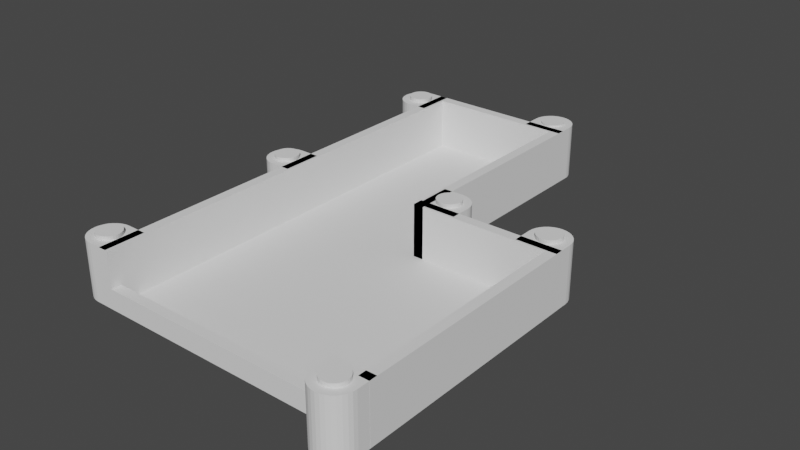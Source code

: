 # Source: RHS_Body.blend  (saved by Blender 3.5.10; exported with 4.5.12 LTS)
import bpy
from mathutils import Matrix  # noqa: F401  (used for matrix-valued properties, if any)

bpy.ops.wm.read_factory_settings(use_empty=True)
scene = bpy.context.scene
scene.name = 'Scene'

# ---- collections
col_collection = bpy.data.collections.new('Collection'); scene.collection.children.link(col_collection)

# ---- world
world_world = bpy.data.worlds.new('World'); scene.world = world_world
world_world.use_nodes = True; world_world.node_tree.nodes.clear()
_N = world_world.node_tree.nodes; _L = world_world.node_tree.links
n0 = _N.new('ShaderNodeOutputWorld'); n0.name = 'World Output'; n0.location = (300, 300)
n1 = _N.new('ShaderNodeBackground'); n1.name = 'Background'; n1.location = (10, 300)
n1.inputs[0].default_value = (0.05088, 0.05088, 0.05088, 1.0)
_L.new(n1.outputs[0], n0.inputs[0])
n0.is_active_output = True
world_world.color = (0.05088, 0.05088, 0.05088)
world_world.use_sun_shadow = False
world_world.sun_shadow_jitter_overblur = 0.0

# ---- meshes
me_plane = bpy.data.meshes.new('Plane')
me_plane.from_pydata([(-0.85, -0.9, 0.0), (2.55, -0.9, 0.0), (-0.85, 4.5, 0.0), (2.55, 4.5, 0.0), (-0.85, -0.9, 0.1), (2.55, -0.9, 0.1), (-0.85, 4.5, 0.1), (2.55, 4.5, 0.1), (2.55, 9.9, 0.0), (-0.85, 9.9, 0.0), (2.55, 9.9, 0.1), (-0.85, 9.9, 0.1), (5.95, -0.9, 0.0), (5.95, 4.5, 0.0), (5.95, -0.9, 0.1), (5.95, 4.5, 0.1), (2.8, 4.5, 0.1), (2.8, 4.5, 0.0), (2.8, 9.9, 0.1), (2.8, 9.9, 0.0), (6.2, -0.9, 0.0), (6.2, 4.5, 0.0), (6.2, -0.9, 0.1), (6.2, 4.5, 0.1), (2.55, 4.75, 0.1), (2.55, 4.75, 0.0), (5.95, 4.75, 0.1), (5.95, 4.75, 0.0), (6.2, 4.75, 0.1), (6.2, 4.75, 0.0), (-0.85, -1.15, 0.0), (2.55, -1.15, 0.0), (-0.85, -1.15, 0.1), (2.55, -1.15, 0.1), (5.95, -1.15, 0.0), (5.95, -1.15, 0.1), (6.2, -1.15, 0.0), (6.2, -1.15, 0.1), (-1.1, 4.5, 0.0), (-1.1, -0.9, 0.0), (-1.1, 4.5, 0.1), (-1.1, -0.9, 0.1), (-1.1, 9.9, 0.1), (-1.1, 9.9, 0.0), (-1.1, -1.15, 0.0), (-1.1, -1.15, 0.1), (-0.85, 10.15, 0.1), (-1.1, 10.15, 0.1), (2.55, 10.15, 0.0), (-0.85, 10.15, 0.0), (2.55, 10.15, 0.1), (2.8, 10.15, 0.1), (2.8, 10.15, 0.0), (-1.1, 10.15, 0.0), (-0.85, 4.5, 1.4), (-0.85, -0.9, 1.4), (-1.1, 4.5, 1.4), (-0.85, 9.9, 1.4), (-1.1, 9.9, 1.4), (6.2, -1.15, 1.4), (6.2, -0.9, 1.4), (2.55, 9.9, 1.4), (-1.1, 10.15, 1.4), (-0.85, 10.15, 1.4), (2.55, 4.5, 1.4), (5.95, -0.9, 1.4), (5.95, 4.5, 1.4), (5.95, -1.15, 1.4), (2.8, 9.9, 1.4), (2.8, 4.5, 1.4), (6.2, 4.5, 1.4), (2.55, 4.75, 1.4), (5.95, 4.75, 1.4), (6.2, 4.75, 1.4), (-0.85, -1.15, 1.4), (-1.1, -0.9, 1.4), (-1.1, -1.15, 1.4), (2.55, 10.15, 1.4), (2.8, 10.15, 1.4), (-0.85, -0.9, 0.5), (2.55, -0.9, 0.5), (5.95, -0.9, 0.5), (5.95, -1.15, 0.5), (-0.85, -1.15, 0.5), (2.55, -1.15, 0.5)], [], [(0, 2, 3, 1), (4, 5, 7, 6), (18, 19, 52, 51), (3, 8, 19, 17), (35, 14, 81, 82), (23, 21, 29, 28), (9, 43, 53, 49), (30, 32, 45, 44), (6, 7, 10, 11), (3, 2, 9, 8), (12, 13, 21, 20), (7, 5, 14, 15), (1, 3, 13, 12), (1, 12, 34, 31), (16, 17, 19, 18), (7, 3, 17, 16), (40, 41, 75, 56), (15, 14, 65, 66), (20, 21, 23, 22), (51, 50, 77, 78), (41, 45, 76, 75), (21, 13, 27, 29), (25, 24, 26, 27), (27, 26, 28, 29), (13, 3, 25, 27), (35, 37, 59, 67), (3, 7, 24, 25), (11, 10, 61, 57), (30, 31, 33, 32), (33, 31, 34, 35), (35, 34, 36, 37), (0, 1, 31, 30), (12, 20, 36, 34), (28, 26, 72, 73), (20, 22, 37, 36), (5, 4, 79, 80), (38, 39, 41, 40), (38, 40, 42, 43), (41, 39, 44, 45), (9, 2, 38, 43), (0, 30, 44, 39), (18, 51, 78, 68), (7, 16, 69, 64), (2, 0, 39, 38), (46, 49, 53, 47), (48, 49, 46, 50), (48, 50, 51, 52), (8, 9, 49, 48), (43, 42, 47, 53), (19, 8, 48, 52), (4, 6, 54, 55), (37, 22, 60, 59), (61, 64, 69, 68), (58, 57, 63, 62), (60, 65, 67, 59), (66, 65, 60, 70), (66, 70, 73, 72), (64, 66, 72, 71), (54, 57, 58, 56), (55, 54, 56, 75), (74, 55, 75, 76), (61, 68, 78, 77), (57, 61, 77, 63), (46, 47, 62, 63), (47, 42, 58, 62), (22, 23, 70, 60), (23, 28, 73, 70), (45, 32, 74, 76), (14, 35, 67, 65), (50, 46, 63, 77), (32, 4, 55, 74), (16, 18, 68, 69), (26, 24, 71, 72), (7, 15, 66, 64), (10, 7, 64, 61), (42, 40, 56, 58), (24, 7, 64, 71), (6, 11, 57, 54), (80, 79, 83, 84), (81, 80, 84, 82), (33, 35, 82, 84), (14, 5, 80, 81), (4, 32, 83, 79), (32, 33, 84, 83)])
_uv = me_plane.uv_layers.new(name='UVMap')
_uv.uv.foreach_set('vector', [0.0, 0.0, 0.0, 1.0, 1.0, 1.0, 1.0, 0.0, 0.0, 0.0, 1.0, 0.0, 1.0, 1.0, 0.0, 1.0, 1.0, 1.0, 1.0, 1.0, 1.0, 1.0, 1.0, 1.0, 1.0, 1.0, 1.0, 1.0, 1.0, 1.0, 1.0, 1.0, 1.0, 0.0, 1.0, 0.0, 1.0, 0.0, 1.0, 0.0, 1.0, 1.0, 1.0, 1.0, 1.0, 1.0, 1.0, 1.0, 0.0, 1.0, 0.0, 1.0, 0.0, 1.0, 0.0, 1.0, 0.0, 0.0, 0.0, 0.0, 0.0, 0.0, 0.0, 0.0, 0.0, 1.0, 1.0, 1.0, 1.0, 1.0, 0.0, 1.0, 1.0, 1.0, 0.0, 1.0, 0.0, 1.0, 1.0, 1.0, 1.0, 0.0, 1.0, 1.0, 1.0, 1.0, 1.0, 0.0, 1.0, 1.0, 1.0, 0.0, 1.0, 0.0, 1.0, 1.0, 1.0, 0.0, 1.0, 1.0, 1.0, 1.0, 1.0, 0.0, 1.0, 0.0, 1.0, 0.0, 1.0, 0.0, 1.0, 0.0, 1.0, 1.0, 1.0, 1.0, 1.0, 1.0, 1.0, 1.0, 1.0, 1.0, 1.0, 1.0, 1.0, 1.0, 1.0, 1.0, 0.0, 1.0, 0.0, 0.0, 0.0, 0.0, 0.0, 1.0, 1.0, 1.0, 1.0, 0.0, 1.0, 0.0, 1.0, 1.0, 1.0, 0.0, 1.0, 1.0, 1.0, 1.0, 1.0, 0.0, 1.0, 1.0, 1.0, 1.0, 1.0, 1.0, 1.0, 1.0, 0.0, 0.0, 0.0, 0.0, 0.0, 0.0, 0.0, 0.0, 1.0, 1.0, 1.0, 1.0, 1.0, 1.0, 1.0, 1.0, 1.0, 1.0, 1.0, 1.0, 1.0, 1.0, 1.0, 1.0, 1.0, 1.0, 1.0, 1.0, 1.0, 1.0, 1.0, 1.0, 1.0, 1.0, 1.0, 1.0, 1.0, 1.0, 1.0, 1.0, 1.0, 0.0, 1.0, 0.0, 1.0, 0.0, 1.0, 0.0, 1.0, 1.0, 1.0, 1.0, 1.0, 1.0, 1.0, 1.0, 0.0, 1.0, 1.0, 1.0, 1.0, 1.0, 0.0, 1.0, 0.0, 0.0, 1.0, 0.0, 1.0, 0.0, 0.0, 0.0, 1.0, 0.0, 1.0, 0.0, 1.0, 0.0, 1.0, 0.0, 1.0, 0.0, 1.0, 0.0, 1.0, 0.0, 1.0, 0.0, 0.0, 0.0, 1.0, 0.0, 1.0, 0.0, 0.0, 0.0, 1.0, 0.0, 1.0, 0.0, 1.0, 0.0, 1.0, 0.0, 1.0, 1.0, 1.0, 1.0, 1.0, 1.0, 1.0, 1.0, 1.0, 0.0, 1.0, 0.0, 1.0, 0.0, 1.0, 0.0, 1.0, 0.0, 0.0, 0.0, 0.0, 0.0, 1.0, 0.0, 0.0, 1.0, 0.0, 0.0, 0.0, 0.0, 0.0, 1.0, 0.0, 1.0, 0.0, 1.0, 0.0, 1.0, 0.0, 1.0, 0.0, 0.0, 0.0, 0.0, 0.0, 0.0, 0.0, 0.0, 0.0, 1.0, 0.0, 1.0, 0.0, 1.0, 0.0, 1.0, 0.0, 0.0, 0.0, 0.0, 0.0, 0.0, 0.0, 0.0, 1.0, 1.0, 1.0, 1.0, 1.0, 1.0, 1.0, 1.0, 1.0, 1.0, 1.0, 1.0, 1.0, 1.0, 1.0, 1.0, 0.0, 1.0, 0.0, 0.0, 0.0, 0.0, 0.0, 1.0, 0.0, 1.0, 0.0, 1.0, 0.0, 1.0, 0.0, 1.0, 1.0, 1.0, 0.0, 1.0, 0.0, 1.0, 1.0, 1.0, 1.0, 1.0, 1.0, 1.0, 1.0, 1.0, 1.0, 1.0, 1.0, 1.0, 0.0, 1.0, 0.0, 1.0, 1.0, 1.0, 0.0, 1.0, 0.0, 1.0, 0.0, 1.0, 0.0, 1.0, 1.0, 1.0, 1.0, 1.0, 1.0, 1.0, 1.0, 1.0, 0.0, 0.0, 0.0, 1.0, 0.0, 1.0, 0.0, 0.0, 1.0, 0.0, 1.0, 0.0, 1.0, 0.0, 1.0, 0.0, 1.0, 1.0, 1.0, 1.0, 1.0, 1.0, 1.0, 1.0, 0.0, 1.0, 0.0, 1.0, 0.0, 1.0, 0.0, 1.0, 1.0, 0.0, 1.0, 0.0, 1.0, 0.0, 1.0, 0.0, 1.0, 1.0, 1.0, 0.0, 1.0, 0.0, 1.0, 1.0, 1.0, 1.0, 1.0, 1.0, 1.0, 1.0, 1.0, 1.0, 1.0, 1.0, 1.0, 1.0, 1.0, 1.0, 1.0, 1.0, 0.0, 1.0, 0.0, 1.0, 0.0, 1.0, 0.0, 1.0, 0.0, 0.0, 0.0, 1.0, 0.0, 1.0, 0.0, 0.0, 0.0, 0.0, 0.0, 0.0, 0.0, 0.0, 0.0, 0.0, 1.0, 1.0, 1.0, 1.0, 1.0, 1.0, 1.0, 1.0, 0.0, 1.0, 1.0, 1.0, 1.0, 1.0, 0.0, 1.0, 0.0, 1.0, 0.0, 1.0, 0.0, 1.0, 0.0, 1.0, 0.0, 1.0, 0.0, 1.0, 0.0, 1.0, 0.0, 1.0, 1.0, 0.0, 1.0, 1.0, 1.0, 1.0, 1.0, 0.0, 1.0, 1.0, 1.0, 1.0, 1.0, 1.0, 1.0, 1.0, 0.0, 0.0, 0.0, 0.0, 0.0, 0.0, 0.0, 0.0, 1.0, 0.0, 1.0, 0.0, 1.0, 0.0, 1.0, 0.0, 1.0, 1.0, 0.0, 1.0, 0.0, 1.0, 1.0, 1.0, 0.0, 0.0, 0.0, 0.0, 0.0, 0.0, 0.0, 0.0, 1.0, 1.0, 1.0, 1.0, 1.0, 1.0, 1.0, 1.0, 1.0, 1.0, 1.0, 1.0, 1.0, 1.0, 1.0, 1.0, 1.0, 1.0, 1.0, 1.0, 1.0, 1.0, 1.0, 1.0, 1.0, 1.0, 1.0, 1.0, 1.0, 1.0, 1.0, 1.0, 0.0, 1.0, 0.0, 1.0, 0.0, 1.0, 0.0, 1.0, 1.0, 1.0, 1.0, 1.0, 1.0, 1.0, 1.0, 1.0, 0.0, 1.0, 0.0, 1.0, 0.0, 1.0, 0.0, 1.0, 1.0, 0.0, 0.0, 0.0, 0.0, 0.0, 1.0, 0.0, 1.0, 0.0, 1.0, 0.0, 1.0, 0.0, 1.0, 0.0, 1.0, 0.0, 1.0, 0.0, 1.0, 0.0, 1.0, 0.0, 1.0, 0.0, 1.0, 0.0, 1.0, 0.0, 1.0, 0.0, 0.0, 0.0, 0.0, 0.0, 0.0, 0.0, 0.0, 0.0, 0.0, 0.0, 1.0, 0.0, 1.0, 0.0, 0.0, 0.0])
me_plane.update()
me_cylinder_003 = bpy.data.meshes.new('Cylinder.003')
me_cylinder_003.from_pydata([(4.323e-11, 0.5, 0.0), (4.323e-11, 0.5, 1.4), (0.09896, 0.5, 0.0), (0.09896, 0.5, 1.4), (0.1941, 0.5, 0.0), (0.1941, 0.5, 1.4), (0.2818, 0.5, 0.0), (0.2818, 0.5, 1.4), (0.3587, 0.5, 0.0), (0.3587, 0.5, 1.4), (0.4218, 0.5, 0.0), (0.4218, 0.5, 1.4), (0.4686, 0.5, 0.0), (0.4686, 0.5, 1.4), (0.4975, 0.5, 0.0), (0.4975, 0.5, 1.4), (0.5, 0.0, 0.0), (0.5, 0.0, 1.4), (0.4904, -0.09755, 0.0), (0.4904, -0.09755, 1.4), (0.4619, -0.1913, 0.0), (0.4619, -0.1913, 1.4), (0.4157, -0.2778, 0.0), (0.4157, -0.2778, 1.4), (0.3536, -0.3536, 0.0), (0.3536, -0.3536, 1.4), (0.2778, -0.4157, 0.0), (0.2778, -0.4157, 1.4), (0.1913, -0.4619, 0.0), (0.1913, -0.4619, 1.4), (0.09755, -0.4904, 0.0), (0.09755, -0.4904, 1.4), (0.0, -0.5, 0.0), (0.0, -0.5, 1.4), (-0.09755, -0.4904, 0.0), (-0.09755, -0.4904, 1.4), (-0.1913, -0.4619, 0.0), (-0.1913, -0.4619, 1.4), (-0.2778, -0.4157, 0.0), (-0.2778, -0.4157, 1.4), (-0.3536, -0.3536, 0.0), (-0.3536, -0.3536, 1.4), (-0.4157, -0.2778, 0.0), (-0.4157, -0.2778, 1.4), (-0.4619, -0.1913, 0.0), (-0.4619, -0.1913, 1.4), (-0.4904, -0.09755, 0.0), (-0.4904, -0.09755, 1.4), (-0.5, 0.0, 0.0), (-0.5, 0.0, 1.4), (-0.4975, 0.5, 0.0), (-0.4975, 0.5, 1.4), (-0.4686, 0.5, 0.0), (-0.4686, 0.5, 1.4), (-0.4218, 0.5, 0.0), (-0.4218, 0.5, 1.4), (-0.3587, 0.5, 0.0), (-0.3587, 0.5, 1.4), (-0.2818, 0.5, 0.0), (-0.2818, 0.5, 1.4), (-0.1941, 0.5, 0.0), (-0.1941, 0.5, 1.4), (-0.09896, 0.5, 0.0), (-0.09896, 0.5, 1.4)], [], [(0, 1, 3, 2), (2, 3, 5, 4), (4, 5, 7, 6), (6, 7, 9, 8), (8, 9, 11, 10), (10, 11, 13, 12), (12, 13, 15, 14), (14, 15, 17, 16), (16, 17, 19, 18), (18, 19, 21, 20), (20, 21, 23, 22), (22, 23, 25, 24), (24, 25, 27, 26), (26, 27, 29, 28), (28, 29, 31, 30), (30, 31, 33, 32), (32, 33, 35, 34), (34, 35, 37, 36), (36, 37, 39, 38), (38, 39, 41, 40), (40, 41, 43, 42), (42, 43, 45, 44), (44, 45, 47, 46), (46, 47, 49, 48), (48, 49, 51, 50), (50, 51, 53, 52), (52, 53, 55, 54), (54, 55, 57, 56), (56, 57, 59, 58), (58, 59, 61, 60), (3, 1, 63, 61, 59, 57, 55, 53, 51, 49, 47, 45, 43, 41, 39, 37, 35, 33, 31, 29, 27, 25, 23, 21, 19, 17, 15, 13, 11, 9, 7, 5), (60, 61, 63, 62), (62, 63, 1, 0), (0, 2, 4, 6, 8, 10, 12, 14, 16, 18, 20, 22, 24, 26, 28, 30, 32, 34, 36, 38, 40, 42, 44, 46, 48, 50, 52, 54, 56, 58, 60, 62)])
_uv = me_cylinder_003.uv_layers.new(name='UVMap')
_uv.uv.foreach_set('vector', [1.0, 0.5, 1.0, 1.0, 0.9688, 1.0, 0.9688, 0.5, 0.9688, 0.5, 0.9688, 1.0, 0.9375, 1.0, 0.9375, 0.5, 0.9375, 0.5, 0.9375, 1.0, 0.9062, 1.0, 0.9062, 0.5, 0.9062, 0.5, 0.9062, 1.0, 0.875, 1.0, 0.875, 0.5, 0.875, 0.5, 0.875, 1.0, 0.8438, 1.0, 0.8438, 0.5, 0.8438, 0.5, 0.8438, 1.0, 0.8125, 1.0, 0.8125, 0.5, 0.8125, 0.5, 0.8125, 1.0, 0.7812, 1.0, 0.7812, 0.5, 0.7812, 0.5, 0.7812, 1.0, 0.75, 1.0, 0.75, 0.5, 0.75, 0.5, 0.75, 1.0, 0.7188, 1.0, 0.7188, 0.5, 0.7188, 0.5, 0.7188, 1.0, 0.6875, 1.0, 0.6875, 0.5, 0.6875, 0.5, 0.6875, 1.0, 0.6562, 1.0, 0.6562, 0.5, 0.6562, 0.5, 0.6562, 1.0, 0.625, 1.0, 0.625, 0.5, 0.625, 0.5, 0.625, 1.0, 0.5938, 1.0, 0.5938, 0.5, 0.5938, 0.5, 0.5938, 1.0, 0.5625, 1.0, 0.5625, 0.5, 0.5625, 0.5, 0.5625, 1.0, 0.5312, 1.0, 0.5312, 0.5, 0.5312, 0.5, 0.5312, 1.0, 0.5, 1.0, 0.5, 0.5, 0.5, 0.5, 0.5, 1.0, 0.4688, 1.0, 0.4688, 0.5, 0.4688, 0.5, 0.4688, 1.0, 0.4375, 1.0, 0.4375, 0.5, 0.4375, 0.5, 0.4375, 1.0, 0.4062, 1.0, 0.4062, 0.5, 0.4062, 0.5, 0.4062, 1.0, 0.375, 1.0, 0.375, 0.5, 0.375, 0.5, 0.375, 1.0, 0.3438, 1.0, 0.3438, 0.5, 0.3438, 0.5, 0.3438, 1.0, 0.3125, 1.0, 0.3125, 0.5, 0.3125, 0.5, 0.3125, 1.0, 0.2812, 1.0, 0.2812, 0.5, 0.2812, 0.5, 0.2812, 1.0, 0.25, 1.0, 0.25, 0.5, 0.25, 0.5, 0.25, 1.0, 0.2188, 1.0, 0.2188, 0.5, 0.2188, 0.5, 0.2188, 1.0, 0.1875, 1.0, 0.1875, 0.5, 0.1875, 0.5, 0.1875, 1.0, 0.1562, 1.0, 0.1562, 0.5, 0.1562, 0.5, 0.1562, 1.0, 0.125, 1.0, 0.125, 0.5, 0.125, 0.5, 0.125, 1.0, 0.09375, 1.0, 0.09375, 0.5, 0.09375, 0.5, 0.09375, 1.0, 0.0625, 1.0, 0.0625, 0.5, 0.2968, 0.4854, 0.25, 0.49, 0.2032, 0.4854, 0.1582, 0.4717, 0.1167, 0.4496, 0.08029, 0.4197, 0.05045, 0.3833, 0.02827, 0.3418, 0.01461, 0.2968, 0.01, 0.25, 0.01461, 0.2032, 0.02827, 0.1582, 0.05045, 0.1167, 0.08029, 0.08029, 0.1167, 0.05045, 0.1582, 0.02827, 0.2032, 0.01461, 0.25, 0.01, 0.2968, 0.01461, 0.3418, 0.02827, 0.3833, 0.05045, 0.4197, 0.08029, 0.4496, 0.1167, 0.4717, 0.1582, 0.4854, 0.2032, 0.49, 0.25, 0.4854, 0.2968, 0.4717, 0.3418, 0.4496, 0.3833, 0.4197, 0.4197, 0.3833, 0.4496, 0.3418, 0.4717, 0.0625, 0.5, 0.0625, 1.0, 0.03125, 1.0, 0.03125, 0.5, 0.03125, 0.5, 0.03125, 1.0, 0.0, 1.0, 0.0, 0.5, 0.75, 0.49, 0.7968, 0.4854, 0.8418, 0.4717, 0.8833, 0.4496, 0.9197, 0.4197, 0.9496, 0.3833, 0.9717, 0.3418, 0.9854, 0.2968, 0.99, 0.25, 0.9854, 0.2032, 0.9717, 0.1582, 0.9496, 0.1167, 0.9197, 0.08029, 0.8833, 0.05045, 0.8418, 0.02827, 0.7968, 0.01461, 0.75, 0.01, 0.7032, 0.01461, 0.6582, 0.02827, 0.6167, 0.05045, 0.5803, 0.08029, 0.5504, 0.1167, 0.5283, 0.1582, 0.5146, 0.2032, 0.51, 0.25, 0.5146, 0.2968, 0.5283, 0.3418, 0.5504, 0.3833, 0.5803, 0.4197, 0.6167, 0.4496, 0.6582, 0.4717, 0.7032, 0.4854])
me_cylinder_003.update()
me_cylinder_004 = bpy.data.meshes.new('Cylinder.004')
me_cylinder_004.from_pydata([(4.323e-11, 0.5, 0.0), (4.323e-11, 0.5, 1.4), (0.09896, 0.5, 0.0), (0.09896, 0.5, 1.4), (0.1941, 0.5, 0.0), (0.1941, 0.5, 1.4), (0.2818, 0.5, 0.0), (0.2818, 0.5, 1.4), (0.3587, 0.5, 0.0), (0.3587, 0.5, 1.4), (0.4218, 0.5, 0.0), (0.4218, 0.5, 1.4), (0.4686, 0.5, 0.0), (0.4686, 0.5, 1.4), (0.4975, 0.5, 0.0), (0.4975, 0.5, 1.4), (0.5, 0.0, 0.0), (0.5, 0.0, 1.4), (0.4904, -0.09755, 0.0), (0.4904, -0.09755, 1.4), (0.4619, -0.1913, 0.0), (0.4619, -0.1913, 1.4), (0.4157, -0.2778, 0.0), (0.4157, -0.2778, 1.4), (0.3536, -0.3536, 0.0), (0.3536, -0.3536, 1.4), (0.2778, -0.4157, 0.0), (0.2778, -0.4157, 1.4), (0.1913, -0.4619, 0.0), (0.1913, -0.4619, 1.4), (0.09755, -0.4904, 0.0), (0.09755, -0.4904, 1.4), (0.0, -0.5, 0.0), (0.0, -0.5, 1.4), (-0.09755, -0.4904, 0.0), (-0.09755, -0.4904, 1.4), (-0.1913, -0.4619, 0.0), (-0.1913, -0.4619, 1.4), (-0.2778, -0.4157, 0.0), (-0.2778, -0.4157, 1.4), (-0.3536, -0.3536, 0.0), (-0.3536, -0.3536, 1.4), (-0.4157, -0.2778, 0.0), (-0.4157, -0.2778, 1.4), (-0.4619, -0.1913, 0.0), (-0.4619, -0.1913, 1.4), (-0.4904, -0.09755, 0.0), (-0.4904, -0.09755, 1.4), (-0.5, 0.0, 0.0), (-0.5, 0.0, 1.4), (-0.4975, 0.5, 0.0), (-0.4975, 0.5, 1.4), (-0.4686, 0.5, 0.0), (-0.4686, 0.5, 1.4), (-0.4218, 0.5, 0.0), (-0.4218, 0.5, 1.4), (-0.3587, 0.5, 0.0), (-0.3587, 0.5, 1.4), (-0.2818, 0.5, 0.0), (-0.2818, 0.5, 1.4), (-0.1941, 0.5, 0.0), (-0.1941, 0.5, 1.4), (-0.09896, 0.5, 0.0), (-0.09896, 0.5, 1.4)], [], [(0, 1, 3, 2), (2, 3, 5, 4), (4, 5, 7, 6), (6, 7, 9, 8), (8, 9, 11, 10), (10, 11, 13, 12), (12, 13, 15, 14), (14, 15, 17, 16), (16, 17, 19, 18), (18, 19, 21, 20), (20, 21, 23, 22), (22, 23, 25, 24), (24, 25, 27, 26), (26, 27, 29, 28), (28, 29, 31, 30), (30, 31, 33, 32), (32, 33, 35, 34), (34, 35, 37, 36), (36, 37, 39, 38), (38, 39, 41, 40), (40, 41, 43, 42), (42, 43, 45, 44), (44, 45, 47, 46), (46, 47, 49, 48), (48, 49, 51, 50), (50, 51, 53, 52), (52, 53, 55, 54), (54, 55, 57, 56), (56, 57, 59, 58), (58, 59, 61, 60), (3, 1, 63, 61, 59, 57, 55, 53, 51, 49, 47, 45, 43, 41, 39, 37, 35, 33, 31, 29, 27, 25, 23, 21, 19, 17, 15, 13, 11, 9, 7, 5), (60, 61, 63, 62), (62, 63, 1, 0), (0, 2, 4, 6, 8, 10, 12, 14, 16, 18, 20, 22, 24, 26, 28, 30, 32, 34, 36, 38, 40, 42, 44, 46, 48, 50, 52, 54, 56, 58, 60, 62)])
_uv = me_cylinder_004.uv_layers.new(name='UVMap')
_uv.uv.foreach_set('vector', [1.0, 0.5, 1.0, 1.0, 0.9688, 1.0, 0.9688, 0.5, 0.9688, 0.5, 0.9688, 1.0, 0.9375, 1.0, 0.9375, 0.5, 0.9375, 0.5, 0.9375, 1.0, 0.9062, 1.0, 0.9062, 0.5, 0.9062, 0.5, 0.9062, 1.0, 0.875, 1.0, 0.875, 0.5, 0.875, 0.5, 0.875, 1.0, 0.8438, 1.0, 0.8438, 0.5, 0.8438, 0.5, 0.8438, 1.0, 0.8125, 1.0, 0.8125, 0.5, 0.8125, 0.5, 0.8125, 1.0, 0.7812, 1.0, 0.7812, 0.5, 0.7812, 0.5, 0.7812, 1.0, 0.75, 1.0, 0.75, 0.5, 0.75, 0.5, 0.75, 1.0, 0.7188, 1.0, 0.7188, 0.5, 0.7188, 0.5, 0.7188, 1.0, 0.6875, 1.0, 0.6875, 0.5, 0.6875, 0.5, 0.6875, 1.0, 0.6562, 1.0, 0.6562, 0.5, 0.6562, 0.5, 0.6562, 1.0, 0.625, 1.0, 0.625, 0.5, 0.625, 0.5, 0.625, 1.0, 0.5938, 1.0, 0.5938, 0.5, 0.5938, 0.5, 0.5938, 1.0, 0.5625, 1.0, 0.5625, 0.5, 0.5625, 0.5, 0.5625, 1.0, 0.5312, 1.0, 0.5312, 0.5, 0.5312, 0.5, 0.5312, 1.0, 0.5, 1.0, 0.5, 0.5, 0.5, 0.5, 0.5, 1.0, 0.4688, 1.0, 0.4688, 0.5, 0.4688, 0.5, 0.4688, 1.0, 0.4375, 1.0, 0.4375, 0.5, 0.4375, 0.5, 0.4375, 1.0, 0.4062, 1.0, 0.4062, 0.5, 0.4062, 0.5, 0.4062, 1.0, 0.375, 1.0, 0.375, 0.5, 0.375, 0.5, 0.375, 1.0, 0.3438, 1.0, 0.3438, 0.5, 0.3438, 0.5, 0.3438, 1.0, 0.3125, 1.0, 0.3125, 0.5, 0.3125, 0.5, 0.3125, 1.0, 0.2812, 1.0, 0.2812, 0.5, 0.2812, 0.5, 0.2812, 1.0, 0.25, 1.0, 0.25, 0.5, 0.25, 0.5, 0.25, 1.0, 0.2188, 1.0, 0.2188, 0.5, 0.2188, 0.5, 0.2188, 1.0, 0.1875, 1.0, 0.1875, 0.5, 0.1875, 0.5, 0.1875, 1.0, 0.1562, 1.0, 0.1562, 0.5, 0.1562, 0.5, 0.1562, 1.0, 0.125, 1.0, 0.125, 0.5, 0.125, 0.5, 0.125, 1.0, 0.09375, 1.0, 0.09375, 0.5, 0.09375, 0.5, 0.09375, 1.0, 0.0625, 1.0, 0.0625, 0.5, 0.2968, 0.4854, 0.25, 0.49, 0.2032, 0.4854, 0.1582, 0.4717, 0.1167, 0.4496, 0.08029, 0.4197, 0.05045, 0.3833, 0.02827, 0.3418, 0.01461, 0.2968, 0.01, 0.25, 0.01461, 0.2032, 0.02827, 0.1582, 0.05045, 0.1167, 0.08029, 0.08029, 0.1167, 0.05045, 0.1582, 0.02827, 0.2032, 0.01461, 0.25, 0.01, 0.2968, 0.01461, 0.3418, 0.02827, 0.3833, 0.05045, 0.4197, 0.08029, 0.4496, 0.1167, 0.4717, 0.1582, 0.4854, 0.2032, 0.49, 0.25, 0.4854, 0.2968, 0.4717, 0.3418, 0.4496, 0.3833, 0.4197, 0.4197, 0.3833, 0.4496, 0.3418, 0.4717, 0.0625, 0.5, 0.0625, 1.0, 0.03125, 1.0, 0.03125, 0.5, 0.03125, 0.5, 0.03125, 1.0, 0.0, 1.0, 0.0, 0.5, 0.75, 0.49, 0.7968, 0.4854, 0.8418, 0.4717, 0.8833, 0.4496, 0.9197, 0.4197, 0.9496, 0.3833, 0.9717, 0.3418, 0.9854, 0.2968, 0.99, 0.25, 0.9854, 0.2032, 0.9717, 0.1582, 0.9496, 0.1167, 0.9197, 0.08029, 0.8833, 0.05045, 0.8418, 0.02827, 0.7968, 0.01461, 0.75, 0.01, 0.7032, 0.01461, 0.6582, 0.02827, 0.6167, 0.05045, 0.5803, 0.08029, 0.5504, 0.1167, 0.5283, 0.1582, 0.5146, 0.2032, 0.51, 0.25, 0.5146, 0.2968, 0.5283, 0.3418, 0.5504, 0.3833, 0.5803, 0.4197, 0.6167, 0.4496, 0.6582, 0.4717, 0.7032, 0.4854])
me_cylinder_004.update()
me_cylinder_005 = bpy.data.meshes.new('Cylinder.005')
me_cylinder_005.from_pydata([(4.323e-11, 0.5, 0.0), (4.323e-11, 0.5, 1.4), (0.09896, 0.5, 0.0), (0.09896, 0.5, 1.4), (0.1941, 0.5, 0.0), (0.1941, 0.5, 1.4), (0.2818, 0.5, 0.0), (0.2818, 0.5, 1.4), (0.3587, 0.5, 0.0), (0.3587, 0.5, 1.4), (0.4218, 0.5, 0.0), (0.4218, 0.5, 1.4), (0.4686, 0.5, 0.0), (0.4686, 0.5, 1.4), (0.4975, 0.5, 0.0), (0.4975, 0.5, 1.4), (0.5, 0.0, 0.0), (0.5, 0.0, 1.4), (0.4904, -0.09755, 0.0), (0.4904, -0.09755, 1.4), (0.4619, -0.1913, 0.0), (0.4619, -0.1913, 1.4), (0.4157, -0.2778, 0.0), (0.4157, -0.2778, 1.4), (0.3536, -0.3536, 0.0), (0.3536, -0.3536, 1.4), (0.2778, -0.4157, 0.0), (0.2778, -0.4157, 1.4), (0.1913, -0.4619, 0.0), (0.1913, -0.4619, 1.4), (0.09755, -0.4904, 0.0), (0.09755, -0.4904, 1.4), (0.0, -0.5, 0.0), (0.0, -0.5, 1.4), (-0.09755, -0.4904, 0.0), (-0.09755, -0.4904, 1.4), (-0.1913, -0.4619, 0.0), (-0.1913, -0.4619, 1.4), (-0.2778, -0.4157, 0.0), (-0.2778, -0.4157, 1.4), (-0.3536, -0.3536, 0.0), (-0.3536, -0.3536, 1.4), (-0.4157, -0.2778, 0.0), (-0.4157, -0.2778, 1.4), (-0.4619, -0.1913, 0.0), (-0.4619, -0.1913, 1.4), (-0.4904, -0.09755, 0.0), (-0.4904, -0.09755, 1.4), (-0.5, 0.0, 0.0), (-0.5, 0.0, 1.4), (-0.4975, 0.5, 0.0), (-0.4975, 0.5, 1.4), (-0.4686, 0.5, 0.0), (-0.4686, 0.5, 1.4), (-0.4218, 0.5, 0.0), (-0.4218, 0.5, 1.4), (-0.3587, 0.5, 0.0), (-0.3587, 0.5, 1.4), (-0.2818, 0.5, 0.0), (-0.2818, 0.5, 1.4), (-0.1941, 0.5, 0.0), (-0.1941, 0.5, 1.4), (-0.09896, 0.5, 0.0), (-0.09896, 0.5, 1.4)], [], [(0, 1, 3, 2), (2, 3, 5, 4), (4, 5, 7, 6), (6, 7, 9, 8), (8, 9, 11, 10), (10, 11, 13, 12), (12, 13, 15, 14), (14, 15, 17, 16), (16, 17, 19, 18), (18, 19, 21, 20), (20, 21, 23, 22), (22, 23, 25, 24), (24, 25, 27, 26), (26, 27, 29, 28), (28, 29, 31, 30), (30, 31, 33, 32), (32, 33, 35, 34), (34, 35, 37, 36), (36, 37, 39, 38), (38, 39, 41, 40), (40, 41, 43, 42), (42, 43, 45, 44), (44, 45, 47, 46), (46, 47, 49, 48), (48, 49, 51, 50), (50, 51, 53, 52), (52, 53, 55, 54), (54, 55, 57, 56), (56, 57, 59, 58), (58, 59, 61, 60), (3, 1, 63, 61, 59, 57, 55, 53, 51, 49, 47, 45, 43, 41, 39, 37, 35, 33, 31, 29, 27, 25, 23, 21, 19, 17, 15, 13, 11, 9, 7, 5), (60, 61, 63, 62), (62, 63, 1, 0), (0, 2, 4, 6, 8, 10, 12, 14, 16, 18, 20, 22, 24, 26, 28, 30, 32, 34, 36, 38, 40, 42, 44, 46, 48, 50, 52, 54, 56, 58, 60, 62)])
_uv = me_cylinder_005.uv_layers.new(name='UVMap')
_uv.uv.foreach_set('vector', [1.0, 0.5, 1.0, 1.0, 0.9688, 1.0, 0.9688, 0.5, 0.9688, 0.5, 0.9688, 1.0, 0.9375, 1.0, 0.9375, 0.5, 0.9375, 0.5, 0.9375, 1.0, 0.9062, 1.0, 0.9062, 0.5, 0.9062, 0.5, 0.9062, 1.0, 0.875, 1.0, 0.875, 0.5, 0.875, 0.5, 0.875, 1.0, 0.8438, 1.0, 0.8438, 0.5, 0.8438, 0.5, 0.8438, 1.0, 0.8125, 1.0, 0.8125, 0.5, 0.8125, 0.5, 0.8125, 1.0, 0.7812, 1.0, 0.7812, 0.5, 0.7812, 0.5, 0.7812, 1.0, 0.75, 1.0, 0.75, 0.5, 0.75, 0.5, 0.75, 1.0, 0.7188, 1.0, 0.7188, 0.5, 0.7188, 0.5, 0.7188, 1.0, 0.6875, 1.0, 0.6875, 0.5, 0.6875, 0.5, 0.6875, 1.0, 0.6562, 1.0, 0.6562, 0.5, 0.6562, 0.5, 0.6562, 1.0, 0.625, 1.0, 0.625, 0.5, 0.625, 0.5, 0.625, 1.0, 0.5938, 1.0, 0.5938, 0.5, 0.5938, 0.5, 0.5938, 1.0, 0.5625, 1.0, 0.5625, 0.5, 0.5625, 0.5, 0.5625, 1.0, 0.5312, 1.0, 0.5312, 0.5, 0.5312, 0.5, 0.5312, 1.0, 0.5, 1.0, 0.5, 0.5, 0.5, 0.5, 0.5, 1.0, 0.4688, 1.0, 0.4688, 0.5, 0.4688, 0.5, 0.4688, 1.0, 0.4375, 1.0, 0.4375, 0.5, 0.4375, 0.5, 0.4375, 1.0, 0.4062, 1.0, 0.4062, 0.5, 0.4062, 0.5, 0.4062, 1.0, 0.375, 1.0, 0.375, 0.5, 0.375, 0.5, 0.375, 1.0, 0.3438, 1.0, 0.3438, 0.5, 0.3438, 0.5, 0.3438, 1.0, 0.3125, 1.0, 0.3125, 0.5, 0.3125, 0.5, 0.3125, 1.0, 0.2812, 1.0, 0.2812, 0.5, 0.2812, 0.5, 0.2812, 1.0, 0.25, 1.0, 0.25, 0.5, 0.25, 0.5, 0.25, 1.0, 0.2188, 1.0, 0.2188, 0.5, 0.2188, 0.5, 0.2188, 1.0, 0.1875, 1.0, 0.1875, 0.5, 0.1875, 0.5, 0.1875, 1.0, 0.1562, 1.0, 0.1562, 0.5, 0.1562, 0.5, 0.1562, 1.0, 0.125, 1.0, 0.125, 0.5, 0.125, 0.5, 0.125, 1.0, 0.09375, 1.0, 0.09375, 0.5, 0.09375, 0.5, 0.09375, 1.0, 0.0625, 1.0, 0.0625, 0.5, 0.2968, 0.4854, 0.25, 0.49, 0.2032, 0.4854, 0.1582, 0.4717, 0.1167, 0.4496, 0.08029, 0.4197, 0.05045, 0.3833, 0.02827, 0.3418, 0.01461, 0.2968, 0.01, 0.25, 0.01461, 0.2032, 0.02827, 0.1582, 0.05045, 0.1167, 0.08029, 0.08029, 0.1167, 0.05045, 0.1582, 0.02827, 0.2032, 0.01461, 0.25, 0.01, 0.2968, 0.01461, 0.3418, 0.02827, 0.3833, 0.05045, 0.4197, 0.08029, 0.4496, 0.1167, 0.4717, 0.1582, 0.4854, 0.2032, 0.49, 0.25, 0.4854, 0.2968, 0.4717, 0.3418, 0.4496, 0.3833, 0.4197, 0.4197, 0.3833, 0.4496, 0.3418, 0.4717, 0.0625, 0.5, 0.0625, 1.0, 0.03125, 1.0, 0.03125, 0.5, 0.03125, 0.5, 0.03125, 1.0, 0.0, 1.0, 0.0, 0.5, 0.75, 0.49, 0.7968, 0.4854, 0.8418, 0.4717, 0.8833, 0.4496, 0.9197, 0.4197, 0.9496, 0.3833, 0.9717, 0.3418, 0.9854, 0.2968, 0.99, 0.25, 0.9854, 0.2032, 0.9717, 0.1582, 0.9496, 0.1167, 0.9197, 0.08029, 0.8833, 0.05045, 0.8418, 0.02827, 0.7968, 0.01461, 0.75, 0.01, 0.7032, 0.01461, 0.6582, 0.02827, 0.6167, 0.05045, 0.5803, 0.08029, 0.5504, 0.1167, 0.5283, 0.1582, 0.5146, 0.2032, 0.51, 0.25, 0.5146, 0.2968, 0.5283, 0.3418, 0.5504, 0.3833, 0.5803, 0.4197, 0.6167, 0.4496, 0.6582, 0.4717, 0.7032, 0.4854])
me_cylinder_005.update()
me_cylinder_006 = bpy.data.meshes.new('Cylinder.006')
me_cylinder_006.from_pydata([(4.323e-11, 0.5, 0.0), (4.323e-11, 0.5, 1.4), (0.09896, 0.5, 0.0), (0.09896, 0.5, 1.4), (0.1941, 0.5, 0.0), (0.1941, 0.5, 1.4), (0.2818, 0.5, 0.0), (0.2818, 0.5, 1.4), (0.3587, 0.5, 0.0), (0.3587, 0.5, 1.4), (0.4218, 0.5, 0.0), (0.4218, 0.5, 1.4), (0.4686, 0.5, 0.0), (0.4686, 0.5, 1.4), (0.4975, 0.5, 0.0), (0.4975, 0.5, 1.4), (0.5, 0.0, 0.0), (0.5, 0.0, 1.4), (0.4904, -0.09755, 0.0), (0.4904, -0.09755, 1.4), (0.4619, -0.1913, 0.0), (0.4619, -0.1913, 1.4), (0.4157, -0.2778, 0.0), (0.4157, -0.2778, 1.4), (0.3536, -0.3536, 0.0), (0.3536, -0.3536, 1.4), (0.2778, -0.4157, 0.0), (0.2778, -0.4157, 1.4), (0.1913, -0.4619, 0.0), (0.1913, -0.4619, 1.4), (0.09755, -0.4904, 0.0), (0.09755, -0.4904, 1.4), (0.0, -0.5, 0.0), (0.0, -0.5, 1.4), (-0.09755, -0.4904, 0.0), (-0.09755, -0.4904, 1.4), (-0.1913, -0.4619, 0.0), (-0.1913, -0.4619, 1.4), (-0.2778, -0.4157, 0.0), (-0.2778, -0.4157, 1.4), (-0.3536, -0.3536, 0.0), (-0.3536, -0.3536, 1.4), (-0.4157, -0.2778, 0.0), (-0.4157, -0.2778, 1.4), (-0.4619, -0.1913, 0.0), (-0.4619, -0.1913, 1.4), (-0.4904, -0.09755, 0.0), (-0.4904, -0.09755, 1.4), (-0.5, 0.0, 0.0), (-0.5, 0.0, 1.4), (-0.4975, 0.5, 0.0), (-0.4975, 0.5, 1.4), (-0.4686, 0.5, 0.0), (-0.4686, 0.5, 1.4), (-0.4218, 0.5, 0.0), (-0.4218, 0.5, 1.4), (-0.3587, 0.5, 0.0), (-0.3587, 0.5, 1.4), (-0.2818, 0.5, 0.0), (-0.2818, 0.5, 1.4), (-0.1941, 0.5, 0.0), (-0.1941, 0.5, 1.4), (-0.09896, 0.5, 0.0), (-0.09896, 0.5, 1.4)], [], [(0, 1, 3, 2), (2, 3, 5, 4), (4, 5, 7, 6), (6, 7, 9, 8), (8, 9, 11, 10), (10, 11, 13, 12), (12, 13, 15, 14), (14, 15, 17, 16), (16, 17, 19, 18), (18, 19, 21, 20), (20, 21, 23, 22), (22, 23, 25, 24), (24, 25, 27, 26), (26, 27, 29, 28), (28, 29, 31, 30), (30, 31, 33, 32), (32, 33, 35, 34), (34, 35, 37, 36), (36, 37, 39, 38), (38, 39, 41, 40), (40, 41, 43, 42), (42, 43, 45, 44), (44, 45, 47, 46), (46, 47, 49, 48), (48, 49, 51, 50), (50, 51, 53, 52), (52, 53, 55, 54), (54, 55, 57, 56), (56, 57, 59, 58), (58, 59, 61, 60), (3, 1, 63, 61, 59, 57, 55, 53, 51, 49, 47, 45, 43, 41, 39, 37, 35, 33, 31, 29, 27, 25, 23, 21, 19, 17, 15, 13, 11, 9, 7, 5), (60, 61, 63, 62), (62, 63, 1, 0), (0, 2, 4, 6, 8, 10, 12, 14, 16, 18, 20, 22, 24, 26, 28, 30, 32, 34, 36, 38, 40, 42, 44, 46, 48, 50, 52, 54, 56, 58, 60, 62)])
_uv = me_cylinder_006.uv_layers.new(name='UVMap')
_uv.uv.foreach_set('vector', [1.0, 0.5, 1.0, 1.0, 0.9688, 1.0, 0.9688, 0.5, 0.9688, 0.5, 0.9688, 1.0, 0.9375, 1.0, 0.9375, 0.5, 0.9375, 0.5, 0.9375, 1.0, 0.9062, 1.0, 0.9062, 0.5, 0.9062, 0.5, 0.9062, 1.0, 0.875, 1.0, 0.875, 0.5, 0.875, 0.5, 0.875, 1.0, 0.8438, 1.0, 0.8438, 0.5, 0.8438, 0.5, 0.8438, 1.0, 0.8125, 1.0, 0.8125, 0.5, 0.8125, 0.5, 0.8125, 1.0, 0.7812, 1.0, 0.7812, 0.5, 0.7812, 0.5, 0.7812, 1.0, 0.75, 1.0, 0.75, 0.5, 0.75, 0.5, 0.75, 1.0, 0.7188, 1.0, 0.7188, 0.5, 0.7188, 0.5, 0.7188, 1.0, 0.6875, 1.0, 0.6875, 0.5, 0.6875, 0.5, 0.6875, 1.0, 0.6562, 1.0, 0.6562, 0.5, 0.6562, 0.5, 0.6562, 1.0, 0.625, 1.0, 0.625, 0.5, 0.625, 0.5, 0.625, 1.0, 0.5938, 1.0, 0.5938, 0.5, 0.5938, 0.5, 0.5938, 1.0, 0.5625, 1.0, 0.5625, 0.5, 0.5625, 0.5, 0.5625, 1.0, 0.5312, 1.0, 0.5312, 0.5, 0.5312, 0.5, 0.5312, 1.0, 0.5, 1.0, 0.5, 0.5, 0.5, 0.5, 0.5, 1.0, 0.4688, 1.0, 0.4688, 0.5, 0.4688, 0.5, 0.4688, 1.0, 0.4375, 1.0, 0.4375, 0.5, 0.4375, 0.5, 0.4375, 1.0, 0.4062, 1.0, 0.4062, 0.5, 0.4062, 0.5, 0.4062, 1.0, 0.375, 1.0, 0.375, 0.5, 0.375, 0.5, 0.375, 1.0, 0.3438, 1.0, 0.3438, 0.5, 0.3438, 0.5, 0.3438, 1.0, 0.3125, 1.0, 0.3125, 0.5, 0.3125, 0.5, 0.3125, 1.0, 0.2812, 1.0, 0.2812, 0.5, 0.2812, 0.5, 0.2812, 1.0, 0.25, 1.0, 0.25, 0.5, 0.25, 0.5, 0.25, 1.0, 0.2188, 1.0, 0.2188, 0.5, 0.2188, 0.5, 0.2188, 1.0, 0.1875, 1.0, 0.1875, 0.5, 0.1875, 0.5, 0.1875, 1.0, 0.1562, 1.0, 0.1562, 0.5, 0.1562, 0.5, 0.1562, 1.0, 0.125, 1.0, 0.125, 0.5, 0.125, 0.5, 0.125, 1.0, 0.09375, 1.0, 0.09375, 0.5, 0.09375, 0.5, 0.09375, 1.0, 0.0625, 1.0, 0.0625, 0.5, 0.2968, 0.4854, 0.25, 0.49, 0.2032, 0.4854, 0.1582, 0.4717, 0.1167, 0.4496, 0.08029, 0.4197, 0.05045, 0.3833, 0.02827, 0.3418, 0.01461, 0.2968, 0.01, 0.25, 0.01461, 0.2032, 0.02827, 0.1582, 0.05045, 0.1167, 0.08029, 0.08029, 0.1167, 0.05045, 0.1582, 0.02827, 0.2032, 0.01461, 0.25, 0.01, 0.2968, 0.01461, 0.3418, 0.02827, 0.3833, 0.05045, 0.4197, 0.08029, 0.4496, 0.1167, 0.4717, 0.1582, 0.4854, 0.2032, 0.49, 0.25, 0.4854, 0.2968, 0.4717, 0.3418, 0.4496, 0.3833, 0.4197, 0.4197, 0.3833, 0.4496, 0.3418, 0.4717, 0.0625, 0.5, 0.0625, 1.0, 0.03125, 1.0, 0.03125, 0.5, 0.03125, 0.5, 0.03125, 1.0, 0.0, 1.0, 0.0, 0.5, 0.75, 0.49, 0.7968, 0.4854, 0.8418, 0.4717, 0.8833, 0.4496, 0.9197, 0.4197, 0.9496, 0.3833, 0.9717, 0.3418, 0.9854, 0.2968, 0.99, 0.25, 0.9854, 0.2032, 0.9717, 0.1582, 0.9496, 0.1167, 0.9197, 0.08029, 0.8833, 0.05045, 0.8418, 0.02827, 0.7968, 0.01461, 0.75, 0.01, 0.7032, 0.01461, 0.6582, 0.02827, 0.6167, 0.05045, 0.5803, 0.08029, 0.5504, 0.1167, 0.5283, 0.1582, 0.5146, 0.2032, 0.51, 0.25, 0.5146, 0.2968, 0.5283, 0.3418, 0.5504, 0.3833, 0.5803, 0.4197, 0.6167, 0.4496, 0.6582, 0.4717, 0.7032, 0.4854])
me_cylinder_006.update()
me_cylinder_007 = bpy.data.meshes.new('Cylinder.007')
me_cylinder_007.from_pydata([(4.323e-11, 0.5, 0.0), (4.323e-11, 0.5, 1.4), (0.09896, 0.5, 0.0), (0.09896, 0.5, 1.4), (0.1941, 0.5, 0.0), (0.1941, 0.5, 1.4), (0.2818, 0.5, 0.0), (0.2818, 0.5, 1.4), (0.3587, 0.5, 0.0), (0.3587, 0.5, 1.4), (0.4218, 0.5, 0.0), (0.4218, 0.5, 1.4), (0.4686, 0.5, 0.0), (0.4686, 0.5, 1.4), (0.4975, 0.5, 0.0), (0.4975, 0.5, 1.4), (0.5, 0.0, 0.0), (0.5, 0.0, 1.4), (0.4904, -0.09755, 0.0), (0.4904, -0.09755, 1.4), (0.4619, -0.1913, 0.0), (0.4619, -0.1913, 1.4), (0.4157, -0.2778, 0.0), (0.4157, -0.2778, 1.4), (0.3536, -0.3536, 0.0), (0.3536, -0.3536, 1.4), (0.2778, -0.4157, 0.0), (0.2778, -0.4157, 1.4), (0.1913, -0.4619, 0.0), (0.1913, -0.4619, 1.4), (0.09755, -0.4904, 0.0), (0.09755, -0.4904, 1.4), (0.0, -0.5, 0.0), (0.0, -0.5, 1.4), (-0.09755, -0.4904, 0.0), (-0.09755, -0.4904, 1.4), (-0.1913, -0.4619, 0.0), (-0.1913, -0.4619, 1.4), (-0.2778, -0.4157, 0.0), (-0.2778, -0.4157, 1.4), (-0.3536, -0.3536, 0.0), (-0.3536, -0.3536, 1.4), (-0.4157, -0.2778, 0.0), (-0.4157, -0.2778, 1.4), (-0.4619, -0.1913, 0.0), (-0.4619, -0.1913, 1.4), (-0.4904, -0.09755, 0.0), (-0.4904, -0.09755, 1.4), (-0.5, 0.0, 0.0), (-0.5, 0.0, 1.4), (-0.4975, 0.5, 0.0), (-0.4975, 0.5, 1.4), (-0.4686, 0.5, 0.0), (-0.4686, 0.5, 1.4), (-0.4218, 0.5, 0.0), (-0.4218, 0.5, 1.4), (-0.3587, 0.5, 0.0), (-0.3587, 0.5, 1.4), (-0.2818, 0.5, 0.0), (-0.2818, 0.5, 1.4), (-0.1941, 0.5, 0.0), (-0.1941, 0.5, 1.4), (-0.09896, 0.5, 0.0), (-0.09896, 0.5, 1.4)], [], [(0, 1, 3, 2), (2, 3, 5, 4), (4, 5, 7, 6), (6, 7, 9, 8), (8, 9, 11, 10), (10, 11, 13, 12), (12, 13, 15, 14), (14, 15, 17, 16), (16, 17, 19, 18), (18, 19, 21, 20), (20, 21, 23, 22), (22, 23, 25, 24), (24, 25, 27, 26), (26, 27, 29, 28), (28, 29, 31, 30), (30, 31, 33, 32), (32, 33, 35, 34), (34, 35, 37, 36), (36, 37, 39, 38), (38, 39, 41, 40), (40, 41, 43, 42), (42, 43, 45, 44), (44, 45, 47, 46), (46, 47, 49, 48), (48, 49, 51, 50), (50, 51, 53, 52), (52, 53, 55, 54), (54, 55, 57, 56), (56, 57, 59, 58), (58, 59, 61, 60), (3, 1, 63, 61, 59, 57, 55, 53, 51, 49, 47, 45, 43, 41, 39, 37, 35, 33, 31, 29, 27, 25, 23, 21, 19, 17, 15, 13, 11, 9, 7, 5), (60, 61, 63, 62), (62, 63, 1, 0), (0, 2, 4, 6, 8, 10, 12, 14, 16, 18, 20, 22, 24, 26, 28, 30, 32, 34, 36, 38, 40, 42, 44, 46, 48, 50, 52, 54, 56, 58, 60, 62)])
_uv = me_cylinder_007.uv_layers.new(name='UVMap')
_uv.uv.foreach_set('vector', [1.0, 0.5, 1.0, 1.0, 0.9688, 1.0, 0.9688, 0.5, 0.9688, 0.5, 0.9688, 1.0, 0.9375, 1.0, 0.9375, 0.5, 0.9375, 0.5, 0.9375, 1.0, 0.9062, 1.0, 0.9062, 0.5, 0.9062, 0.5, 0.9062, 1.0, 0.875, 1.0, 0.875, 0.5, 0.875, 0.5, 0.875, 1.0, 0.8438, 1.0, 0.8438, 0.5, 0.8438, 0.5, 0.8438, 1.0, 0.8125, 1.0, 0.8125, 0.5, 0.8125, 0.5, 0.8125, 1.0, 0.7812, 1.0, 0.7812, 0.5, 0.7812, 0.5, 0.7812, 1.0, 0.75, 1.0, 0.75, 0.5, 0.75, 0.5, 0.75, 1.0, 0.7188, 1.0, 0.7188, 0.5, 0.7188, 0.5, 0.7188, 1.0, 0.6875, 1.0, 0.6875, 0.5, 0.6875, 0.5, 0.6875, 1.0, 0.6562, 1.0, 0.6562, 0.5, 0.6562, 0.5, 0.6562, 1.0, 0.625, 1.0, 0.625, 0.5, 0.625, 0.5, 0.625, 1.0, 0.5938, 1.0, 0.5938, 0.5, 0.5938, 0.5, 0.5938, 1.0, 0.5625, 1.0, 0.5625, 0.5, 0.5625, 0.5, 0.5625, 1.0, 0.5312, 1.0, 0.5312, 0.5, 0.5312, 0.5, 0.5312, 1.0, 0.5, 1.0, 0.5, 0.5, 0.5, 0.5, 0.5, 1.0, 0.4688, 1.0, 0.4688, 0.5, 0.4688, 0.5, 0.4688, 1.0, 0.4375, 1.0, 0.4375, 0.5, 0.4375, 0.5, 0.4375, 1.0, 0.4062, 1.0, 0.4062, 0.5, 0.4062, 0.5, 0.4062, 1.0, 0.375, 1.0, 0.375, 0.5, 0.375, 0.5, 0.375, 1.0, 0.3438, 1.0, 0.3438, 0.5, 0.3438, 0.5, 0.3438, 1.0, 0.3125, 1.0, 0.3125, 0.5, 0.3125, 0.5, 0.3125, 1.0, 0.2812, 1.0, 0.2812, 0.5, 0.2812, 0.5, 0.2812, 1.0, 0.25, 1.0, 0.25, 0.5, 0.25, 0.5, 0.25, 1.0, 0.2188, 1.0, 0.2188, 0.5, 0.2188, 0.5, 0.2188, 1.0, 0.1875, 1.0, 0.1875, 0.5, 0.1875, 0.5, 0.1875, 1.0, 0.1562, 1.0, 0.1562, 0.5, 0.1562, 0.5, 0.1562, 1.0, 0.125, 1.0, 0.125, 0.5, 0.125, 0.5, 0.125, 1.0, 0.09375, 1.0, 0.09375, 0.5, 0.09375, 0.5, 0.09375, 1.0, 0.0625, 1.0, 0.0625, 0.5, 0.2968, 0.4854, 0.25, 0.49, 0.2032, 0.4854, 0.1582, 0.4717, 0.1167, 0.4496, 0.08029, 0.4197, 0.05045, 0.3833, 0.02827, 0.3418, 0.01461, 0.2968, 0.01, 0.25, 0.01461, 0.2032, 0.02827, 0.1582, 0.05045, 0.1167, 0.08029, 0.08029, 0.1167, 0.05045, 0.1582, 0.02827, 0.2032, 0.01461, 0.25, 0.01, 0.2968, 0.01461, 0.3418, 0.02827, 0.3833, 0.05045, 0.4197, 0.08029, 0.4496, 0.1167, 0.4717, 0.1582, 0.4854, 0.2032, 0.49, 0.25, 0.4854, 0.2968, 0.4717, 0.3418, 0.4496, 0.3833, 0.4197, 0.4197, 0.3833, 0.4496, 0.3418, 0.4717, 0.0625, 0.5, 0.0625, 1.0, 0.03125, 1.0, 0.03125, 0.5, 0.03125, 0.5, 0.03125, 1.0, 0.0, 1.0, 0.0, 0.5, 0.75, 0.49, 0.7968, 0.4854, 0.8418, 0.4717, 0.8833, 0.4496, 0.9197, 0.4197, 0.9496, 0.3833, 0.9717, 0.3418, 0.9854, 0.2968, 0.99, 0.25, 0.9854, 0.2032, 0.9717, 0.1582, 0.9496, 0.1167, 0.9197, 0.08029, 0.8833, 0.05045, 0.8418, 0.02827, 0.7968, 0.01461, 0.75, 0.01, 0.7032, 0.01461, 0.6582, 0.02827, 0.6167, 0.05045, 0.5803, 0.08029, 0.5504, 0.1167, 0.5283, 0.1582, 0.5146, 0.2032, 0.51, 0.25, 0.5146, 0.2968, 0.5283, 0.3418, 0.5504, 0.3833, 0.5803, 0.4197, 0.6167, 0.4496, 0.6582, 0.4717, 0.7032, 0.4854])
me_cylinder_007.update()
me_cylinder_008 = bpy.data.meshes.new('Cylinder.008')
me_cylinder_008.from_pydata([(4.323e-11, 0.5, 0.0), (4.323e-11, 0.5, 1.4), (0.09896, 0.5, 0.0), (0.09896, 0.5, 1.4), (0.1941, 0.5, 0.0), (0.1941, 0.5, 1.4), (0.2818, 0.5, 0.0), (0.2818, 0.5, 1.4), (0.3587, 0.5, 0.0), (0.3587, 0.5, 1.4), (0.4218, 0.5, 0.0), (0.4218, 0.5, 1.4), (0.4686, 0.5, 0.0), (0.4686, 0.5, 1.4), (0.4975, 0.5, 0.0), (0.4975, 0.5, 1.4), (0.5003, -1.016e-08, 0.0), (0.5003, -1.016e-08, 1.4), (0.5003, -0.09755, 0.0), (0.5003, -0.09755, 1.4), (0.5003, -0.1913, 0.0), (0.5003, -0.1913, 1.4), (0.5003, -0.2778, 0.0), (0.5003, -0.2778, 1.4), (0.5003, -0.3536, 0.0), (0.5003, -0.3536, 1.4), (0.5003, -0.4157, 0.0), (0.5003, -0.4157, 1.4), (0.5003, -0.4619, 0.0), (0.5003, -0.4619, 1.4), (0.5003, -0.4904, 0.0), (0.5003, -0.4904, 1.4), (0.0, -0.5, 0.0), (0.0, -0.5, 1.4), (-0.09755, -0.4904, 0.0), (-0.09755, -0.4904, 1.4), (-0.1913, -0.4619, 0.0), (-0.1913, -0.4619, 1.4), (-0.2778, -0.4157, 0.0), (-0.2778, -0.4157, 1.4), (-0.3536, -0.3536, 0.0), (-0.3536, -0.3536, 1.4), (-0.4157, -0.2778, 0.0), (-0.4157, -0.2778, 1.4), (-0.4619, -0.1913, 0.0), (-0.4619, -0.1913, 1.4), (-0.4904, -0.09755, 0.0), (-0.4904, -0.09755, 1.4), (-0.5, 0.0, 0.0), (-0.5, 0.0, 1.4), (-0.4975, 0.5, 0.0), (-0.4975, 0.5, 1.4), (-0.4686, 0.5, 0.0), (-0.4686, 0.5, 1.4), (-0.4218, 0.5, 0.0), (-0.4218, 0.5, 1.4), (-0.3587, 0.5, 0.0), (-0.3587, 0.5, 1.4), (-0.2818, 0.5, 0.0), (-0.2818, 0.5, 1.4), (-0.1941, 0.5, 0.0), (-0.1941, 0.5, 1.4), (-0.09896, 0.5, 0.0), (-0.09896, 0.5, 1.4)], [], [(0, 1, 3, 2), (2, 3, 5, 4), (4, 5, 7, 6), (6, 7, 9, 8), (8, 9, 11, 10), (10, 11, 13, 12), (12, 13, 15, 14), (14, 15, 17, 16), (16, 17, 19, 18), (18, 19, 21, 20), (20, 21, 23, 22), (22, 23, 25, 24), (24, 25, 27, 26), (26, 27, 29, 28), (28, 29, 31, 30), (30, 31, 33, 32), (32, 33, 35, 34), (34, 35, 37, 36), (36, 37, 39, 38), (38, 39, 41, 40), (40, 41, 43, 42), (42, 43, 45, 44), (44, 45, 47, 46), (46, 47, 49, 48), (48, 49, 51, 50), (50, 51, 53, 52), (52, 53, 55, 54), (54, 55, 57, 56), (56, 57, 59, 58), (58, 59, 61, 60), (3, 1, 63, 61, 59, 57, 55, 53, 51, 49, 47, 45, 43, 41, 39, 37, 35, 33, 31, 29, 27, 25, 23, 21, 19, 17, 15, 13, 11, 9, 7, 5), (60, 61, 63, 62), (62, 63, 1, 0), (0, 2, 4, 6, 8, 10, 12, 14, 16, 18, 20, 22, 24, 26, 28, 30, 32, 34, 36, 38, 40, 42, 44, 46, 48, 50, 52, 54, 56, 58, 60, 62)])
_uv = me_cylinder_008.uv_layers.new(name='UVMap')
_uv.uv.foreach_set('vector', [1.0, 0.5, 1.0, 1.0, 0.9688, 1.0, 0.9688, 0.5, 0.9688, 0.5, 0.9688, 1.0, 0.9375, 1.0, 0.9375, 0.5, 0.9375, 0.5, 0.9375, 1.0, 0.9062, 1.0, 0.9062, 0.5, 0.9062, 0.5, 0.9062, 1.0, 0.875, 1.0, 0.875, 0.5, 0.875, 0.5, 0.875, 1.0, 0.8438, 1.0, 0.8438, 0.5, 0.8438, 0.5, 0.8438, 1.0, 0.8125, 1.0, 0.8125, 0.5, 0.8125, 0.5, 0.8125, 1.0, 0.7812, 1.0, 0.7812, 0.5, 0.7812, 0.5, 0.7812, 1.0, 0.75, 1.0, 0.75, 0.5, 0.75, 0.5, 0.75, 1.0, 0.7188, 1.0, 0.7188, 0.5, 0.7188, 0.5, 0.7188, 1.0, 0.6875, 1.0, 0.6875, 0.5, 0.6875, 0.5, 0.6875, 1.0, 0.6562, 1.0, 0.6562, 0.5, 0.6562, 0.5, 0.6562, 1.0, 0.625, 1.0, 0.625, 0.5, 0.625, 0.5, 0.625, 1.0, 0.5938, 1.0, 0.5938, 0.5, 0.5938, 0.5, 0.5938, 1.0, 0.5625, 1.0, 0.5625, 0.5, 0.5625, 0.5, 0.5625, 1.0, 0.5312, 1.0, 0.5312, 0.5, 0.5312, 0.5, 0.5312, 1.0, 0.5, 1.0, 0.5, 0.5, 0.5, 0.5, 0.5, 1.0, 0.4688, 1.0, 0.4688, 0.5, 0.4688, 0.5, 0.4688, 1.0, 0.4375, 1.0, 0.4375, 0.5, 0.4375, 0.5, 0.4375, 1.0, 0.4062, 1.0, 0.4062, 0.5, 0.4062, 0.5, 0.4062, 1.0, 0.375, 1.0, 0.375, 0.5, 0.375, 0.5, 0.375, 1.0, 0.3438, 1.0, 0.3438, 0.5, 0.3438, 0.5, 0.3438, 1.0, 0.3125, 1.0, 0.3125, 0.5, 0.3125, 0.5, 0.3125, 1.0, 0.2812, 1.0, 0.2812, 0.5, 0.2812, 0.5, 0.2812, 1.0, 0.25, 1.0, 0.25, 0.5, 0.25, 0.5, 0.25, 1.0, 0.2188, 1.0, 0.2188, 0.5, 0.2188, 0.5, 0.2188, 1.0, 0.1875, 1.0, 0.1875, 0.5, 0.1875, 0.5, 0.1875, 1.0, 0.1562, 1.0, 0.1562, 0.5, 0.1562, 0.5, 0.1562, 1.0, 0.125, 1.0, 0.125, 0.5, 0.125, 0.5, 0.125, 1.0, 0.09375, 1.0, 0.09375, 0.5, 0.09375, 0.5, 0.09375, 1.0, 0.0625, 1.0, 0.0625, 0.5, 0.2968, 0.4854, 0.25, 0.49, 0.2032, 0.4854, 0.1582, 0.4717, 0.1167, 0.4496, 0.08029, 0.4197, 0.05045, 0.3833, 0.02827, 0.3418, 0.01461, 0.2968, 0.01, 0.25, 0.01461, 0.2032, 0.02827, 0.1582, 0.05045, 0.1167, 0.08029, 0.08029, 0.1167, 0.05045, 0.1582, 0.02827, 0.2032, 0.01461, 0.25, 0.01, 0.2968, 0.01461, 0.3418, 0.02827, 0.3833, 0.05045, 0.4197, 0.08029, 0.4496, 0.1167, 0.4717, 0.1582, 0.4854, 0.2032, 0.49, 0.25, 0.4854, 0.2968, 0.4717, 0.3418, 0.4496, 0.3833, 0.4197, 0.4197, 0.3833, 0.4496, 0.3418, 0.4717, 0.0625, 0.5, 0.0625, 1.0, 0.03125, 1.0, 0.03125, 0.5, 0.03125, 0.5, 0.03125, 1.0, 0.0, 1.0, 0.0, 0.5, 0.75, 0.49, 0.7968, 0.4854, 0.8418, 0.4717, 0.8833, 0.4496, 0.9197, 0.4197, 0.9496, 0.3833, 0.9717, 0.3418, 0.9854, 0.2968, 0.99, 0.25, 0.9854, 0.2032, 0.9717, 0.1582, 0.9496, 0.1167, 0.9197, 0.08029, 0.8833, 0.05045, 0.8418, 0.02827, 0.7968, 0.01461, 0.75, 0.01, 0.7032, 0.01461, 0.6582, 0.02827, 0.6167, 0.05045, 0.5803, 0.08029, 0.5504, 0.1167, 0.5283, 0.1582, 0.5146, 0.2032, 0.51, 0.25, 0.5146, 0.2968, 0.5283, 0.3418, 0.5504, 0.3833, 0.5803, 0.4197, 0.6167, 0.4496, 0.6582, 0.4717, 0.7032, 0.4854])
me_cylinder_008.update()
me_cylinder_009 = bpy.data.meshes.new('Cylinder.009')
me_cylinder_009.from_pydata([(4.323e-11, 0.5, 0.0), (4.323e-11, 0.5, 1.4), (0.09896, 0.5, 0.0), (0.09896, 0.5, 1.4), (0.1941, 0.5, 0.0), (0.1941, 0.5, 1.4), (0.2818, 0.5, 0.0), (0.2818, 0.5, 1.4), (0.3587, 0.5, 0.0), (0.3587, 0.5, 1.4), (0.4218, 0.5, 0.0), (0.4218, 0.5, 1.4), (0.4686, 0.5, 0.0), (0.4686, 0.5, 1.4), (0.4975, 0.5, 0.0), (0.4975, 0.5, 1.4), (0.5, 0.0, 0.0), (0.5, 0.0, 1.4), (0.4904, -0.09755, 0.0), (0.4904, -0.09755, 1.4), (0.4619, -0.1913, 0.0), (0.4619, -0.1913, 1.4), (0.4157, -0.2778, 0.0), (0.4157, -0.2778, 1.4), (0.3536, -0.3536, 0.0), (0.3536, -0.3536, 1.4), (0.2778, -0.4157, 0.0), (0.2778, -0.4157, 1.4), (0.1913, -0.4619, 0.0), (0.1913, -0.4619, 1.4), (0.09755, -0.4904, 0.0), (0.09755, -0.4904, 1.4), (0.0, -0.5, 0.0), (0.0, -0.5, 1.4), (-0.09755, -0.4904, 0.0), (-0.09755, -0.4904, 1.4), (-0.1913, -0.4619, 0.0), (-0.1913, -0.4619, 1.4), (-0.2778, -0.4157, 0.0), (-0.2778, -0.4157, 1.4), (-0.3536, -0.3536, 0.0), (-0.3536, -0.3536, 1.4), (-0.4157, -0.2778, 0.0), (-0.4157, -0.2778, 1.4), (-0.4619, -0.1913, 0.0), (-0.4619, -0.1913, 1.4), (-0.4904, -0.09755, 0.0), (-0.4904, -0.09755, 1.4), (-0.5, 0.0, 0.0), (-0.5, 0.0, 1.4), (-0.4975, 0.5, 0.0), (-0.4975, 0.5, 1.4), (-0.4686, 0.5, 0.0), (-0.4686, 0.5, 1.4), (-0.4218, 0.5, 0.0), (-0.4218, 0.5, 1.4), (-0.3587, 0.5, 0.0), (-0.3587, 0.5, 1.4), (-0.2818, 0.5, 0.0), (-0.2818, 0.5, 1.4), (-0.1941, 0.5, 0.0), (-0.1941, 0.5, 1.4), (-0.09896, 0.5, 0.0), (-0.09896, 0.5, 1.4)], [], [(0, 1, 3, 2), (2, 3, 5, 4), (4, 5, 7, 6), (6, 7, 9, 8), (8, 9, 11, 10), (10, 11, 13, 12), (12, 13, 15, 14), (14, 15, 17, 16), (16, 17, 19, 18), (18, 19, 21, 20), (20, 21, 23, 22), (22, 23, 25, 24), (24, 25, 27, 26), (26, 27, 29, 28), (28, 29, 31, 30), (30, 31, 33, 32), (32, 33, 35, 34), (34, 35, 37, 36), (36, 37, 39, 38), (38, 39, 41, 40), (40, 41, 43, 42), (42, 43, 45, 44), (44, 45, 47, 46), (46, 47, 49, 48), (48, 49, 51, 50), (50, 51, 53, 52), (52, 53, 55, 54), (54, 55, 57, 56), (56, 57, 59, 58), (58, 59, 61, 60), (3, 1, 63, 61, 59, 57, 55, 53, 51, 49, 47, 45, 43, 41, 39, 37, 35, 33, 31, 29, 27, 25, 23, 21, 19, 17, 15, 13, 11, 9, 7, 5), (60, 61, 63, 62), (62, 63, 1, 0), (0, 2, 4, 6, 8, 10, 12, 14, 16, 18, 20, 22, 24, 26, 28, 30, 32, 34, 36, 38, 40, 42, 44, 46, 48, 50, 52, 54, 56, 58, 60, 62)])
_uv = me_cylinder_009.uv_layers.new(name='UVMap')
_uv.uv.foreach_set('vector', [1.0, 0.5, 1.0, 1.0, 0.9688, 1.0, 0.9688, 0.5, 0.9688, 0.5, 0.9688, 1.0, 0.9375, 1.0, 0.9375, 0.5, 0.9375, 0.5, 0.9375, 1.0, 0.9062, 1.0, 0.9062, 0.5, 0.9062, 0.5, 0.9062, 1.0, 0.875, 1.0, 0.875, 0.5, 0.875, 0.5, 0.875, 1.0, 0.8438, 1.0, 0.8438, 0.5, 0.8438, 0.5, 0.8438, 1.0, 0.8125, 1.0, 0.8125, 0.5, 0.8125, 0.5, 0.8125, 1.0, 0.7812, 1.0, 0.7812, 0.5, 0.7812, 0.5, 0.7812, 1.0, 0.75, 1.0, 0.75, 0.5, 0.75, 0.5, 0.75, 1.0, 0.7188, 1.0, 0.7188, 0.5, 0.7188, 0.5, 0.7188, 1.0, 0.6875, 1.0, 0.6875, 0.5, 0.6875, 0.5, 0.6875, 1.0, 0.6562, 1.0, 0.6562, 0.5, 0.6562, 0.5, 0.6562, 1.0, 0.625, 1.0, 0.625, 0.5, 0.625, 0.5, 0.625, 1.0, 0.5938, 1.0, 0.5938, 0.5, 0.5938, 0.5, 0.5938, 1.0, 0.5625, 1.0, 0.5625, 0.5, 0.5625, 0.5, 0.5625, 1.0, 0.5312, 1.0, 0.5312, 0.5, 0.5312, 0.5, 0.5312, 1.0, 0.5, 1.0, 0.5, 0.5, 0.5, 0.5, 0.5, 1.0, 0.4688, 1.0, 0.4688, 0.5, 0.4688, 0.5, 0.4688, 1.0, 0.4375, 1.0, 0.4375, 0.5, 0.4375, 0.5, 0.4375, 1.0, 0.4062, 1.0, 0.4062, 0.5, 0.4062, 0.5, 0.4062, 1.0, 0.375, 1.0, 0.375, 0.5, 0.375, 0.5, 0.375, 1.0, 0.3438, 1.0, 0.3438, 0.5, 0.3438, 0.5, 0.3438, 1.0, 0.3125, 1.0, 0.3125, 0.5, 0.3125, 0.5, 0.3125, 1.0, 0.2812, 1.0, 0.2812, 0.5, 0.2812, 0.5, 0.2812, 1.0, 0.25, 1.0, 0.25, 0.5, 0.25, 0.5, 0.25, 1.0, 0.2188, 1.0, 0.2188, 0.5, 0.2188, 0.5, 0.2188, 1.0, 0.1875, 1.0, 0.1875, 0.5, 0.1875, 0.5, 0.1875, 1.0, 0.1562, 1.0, 0.1562, 0.5, 0.1562, 0.5, 0.1562, 1.0, 0.125, 1.0, 0.125, 0.5, 0.125, 0.5, 0.125, 1.0, 0.09375, 1.0, 0.09375, 0.5, 0.09375, 0.5, 0.09375, 1.0, 0.0625, 1.0, 0.0625, 0.5, 0.2968, 0.4854, 0.25, 0.49, 0.2032, 0.4854, 0.1582, 0.4717, 0.1167, 0.4496, 0.08029, 0.4197, 0.05045, 0.3833, 0.02827, 0.3418, 0.01461, 0.2968, 0.01, 0.25, 0.01461, 0.2032, 0.02827, 0.1582, 0.05045, 0.1167, 0.08029, 0.08029, 0.1167, 0.05045, 0.1582, 0.02827, 0.2032, 0.01461, 0.25, 0.01, 0.2968, 0.01461, 0.3418, 0.02827, 0.3833, 0.05045, 0.4197, 0.08029, 0.4496, 0.1167, 0.4717, 0.1582, 0.4854, 0.2032, 0.49, 0.25, 0.4854, 0.2968, 0.4717, 0.3418, 0.4496, 0.3833, 0.4197, 0.4197, 0.3833, 0.4496, 0.3418, 0.4717, 0.0625, 0.5, 0.0625, 1.0, 0.03125, 1.0, 0.03125, 0.5, 0.03125, 0.5, 0.03125, 1.0, 0.0, 1.0, 0.0, 0.5, 0.75, 0.49, 0.7968, 0.4854, 0.8418, 0.4717, 0.8833, 0.4496, 0.9197, 0.4197, 0.9496, 0.3833, 0.9717, 0.3418, 0.9854, 0.2968, 0.99, 0.25, 0.9854, 0.2032, 0.9717, 0.1582, 0.9496, 0.1167, 0.9197, 0.08029, 0.8833, 0.05045, 0.8418, 0.02827, 0.7968, 0.01461, 0.75, 0.01, 0.7032, 0.01461, 0.6582, 0.02827, 0.6167, 0.05045, 0.5803, 0.08029, 0.5504, 0.1167, 0.5283, 0.1582, 0.5146, 0.2032, 0.51, 0.25, 0.5146, 0.2968, 0.5283, 0.3418, 0.5504, 0.3833, 0.5803, 0.4197, 0.6167, 0.4496, 0.6582, 0.4717, 0.7032, 0.4854])
me_cylinder_009.update()
me_cylinder_011 = bpy.data.meshes.new('Cylinder.011')
me_cylinder_011.from_pydata([(0.0, 0.3, 0.1), (0.0, 0.3, 1.5), (0.05853, 0.2942, 0.1), (0.05853, 0.2942, 1.5), (0.1148, 0.2772, 0.1), (0.1148, 0.2772, 1.5), (0.1667, 0.2494, 0.1), (0.1667, 0.2494, 1.5), (0.2121, 0.2121, 0.1), (0.2121, 0.2121, 1.5), (0.2494, 0.1667, 0.1), (0.2494, 0.1667, 1.5), (0.2772, 0.1148, 0.1), (0.2772, 0.1148, 1.5), (0.2942, 0.05853, 0.1), (0.2942, 0.05853, 1.5), (0.3, 0.0, 0.1), (0.3, 0.0, 1.5), (0.2942, -0.05853, 0.1), (0.2942, -0.05853, 1.5), (0.2772, -0.1148, 0.1), (0.2772, -0.1148, 1.5), (0.2494, -0.1667, 0.1), (0.2494, -0.1667, 1.5), (0.2121, -0.2121, 0.1), (0.2121, -0.2121, 1.5), (0.1667, -0.2494, 0.1), (0.1667, -0.2494, 1.5), (0.1148, -0.2772, 0.1), (0.1148, -0.2772, 1.5), (0.05853, -0.2942, 0.1), (0.05853, -0.2942, 1.5), (0.0, -0.3, 0.1), (0.0, -0.3, 1.5), (-0.05853, -0.2942, 0.1), (-0.05853, -0.2942, 1.5), (-0.1148, -0.2772, 0.1), (-0.1148, -0.2772, 1.5), (-0.1667, -0.2494, 0.1), (-0.1667, -0.2494, 1.5), (-0.2121, -0.2121, 0.1), (-0.2121, -0.2121, 1.5), (-0.2494, -0.1667, 0.1), (-0.2494, -0.1667, 1.5), (-0.2772, -0.1148, 0.1), (-0.2772, -0.1148, 1.5), (-0.2942, -0.05853, 0.1), (-0.2942, -0.05853, 1.5), (-0.3, 0.0, 0.1), (-0.3, 0.0, 1.5), (-0.2942, 0.05853, 0.1), (-0.2942, 0.05853, 1.5), (-0.2772, 0.1148, 0.1), (-0.2772, 0.1148, 1.5), (-0.2494, 0.1667, 0.1), (-0.2494, 0.1667, 1.5), (-0.2121, 0.2121, 0.1), (-0.2121, 0.2121, 1.5), (-0.1667, 0.2494, 0.1), (-0.1667, 0.2494, 1.5), (-0.1148, 0.2772, 0.1), (-0.1148, 0.2772, 1.5), (-0.05853, 0.2942, 0.1), (-0.05853, 0.2942, 1.5)], [], [(0, 1, 3, 2), (2, 3, 5, 4), (4, 5, 7, 6), (6, 7, 9, 8), (8, 9, 11, 10), (10, 11, 13, 12), (12, 13, 15, 14), (14, 15, 17, 16), (16, 17, 19, 18), (18, 19, 21, 20), (20, 21, 23, 22), (22, 23, 25, 24), (24, 25, 27, 26), (26, 27, 29, 28), (28, 29, 31, 30), (30, 31, 33, 32), (32, 33, 35, 34), (34, 35, 37, 36), (36, 37, 39, 38), (38, 39, 41, 40), (40, 41, 43, 42), (42, 43, 45, 44), (44, 45, 47, 46), (46, 47, 49, 48), (48, 49, 51, 50), (50, 51, 53, 52), (52, 53, 55, 54), (54, 55, 57, 56), (56, 57, 59, 58), (58, 59, 61, 60), (3, 1, 63, 61, 59, 57, 55, 53, 51, 49, 47, 45, 43, 41, 39, 37, 35, 33, 31, 29, 27, 25, 23, 21, 19, 17, 15, 13, 11, 9, 7, 5), (60, 61, 63, 62), (62, 63, 1, 0), (0, 2, 4, 6, 8, 10, 12, 14, 16, 18, 20, 22, 24, 26, 28, 30, 32, 34, 36, 38, 40, 42, 44, 46, 48, 50, 52, 54, 56, 58, 60, 62)])
_uv = me_cylinder_011.uv_layers.new(name='UVMap')
_uv.uv.foreach_set('vector', [1.0, 0.5, 1.0, 1.0, 0.9688, 1.0, 0.9688, 0.5, 0.9688, 0.5, 0.9688, 1.0, 0.9375, 1.0, 0.9375, 0.5, 0.9375, 0.5, 0.9375, 1.0, 0.9062, 1.0, 0.9062, 0.5, 0.9062, 0.5, 0.9062, 1.0, 0.875, 1.0, 0.875, 0.5, 0.875, 0.5, 0.875, 1.0, 0.8438, 1.0, 0.8438, 0.5, 0.8438, 0.5, 0.8438, 1.0, 0.8125, 1.0, 0.8125, 0.5, 0.8125, 0.5, 0.8125, 1.0, 0.7812, 1.0, 0.7812, 0.5, 0.7812, 0.5, 0.7812, 1.0, 0.75, 1.0, 0.75, 0.5, 0.75, 0.5, 0.75, 1.0, 0.7188, 1.0, 0.7188, 0.5, 0.7188, 0.5, 0.7188, 1.0, 0.6875, 1.0, 0.6875, 0.5, 0.6875, 0.5, 0.6875, 1.0, 0.6562, 1.0, 0.6562, 0.5, 0.6562, 0.5, 0.6562, 1.0, 0.625, 1.0, 0.625, 0.5, 0.625, 0.5, 0.625, 1.0, 0.5938, 1.0, 0.5938, 0.5, 0.5938, 0.5, 0.5938, 1.0, 0.5625, 1.0, 0.5625, 0.5, 0.5625, 0.5, 0.5625, 1.0, 0.5312, 1.0, 0.5312, 0.5, 0.5312, 0.5, 0.5312, 1.0, 0.5, 1.0, 0.5, 0.5, 0.5, 0.5, 0.5, 1.0, 0.4688, 1.0, 0.4688, 0.5, 0.4688, 0.5, 0.4688, 1.0, 0.4375, 1.0, 0.4375, 0.5, 0.4375, 0.5, 0.4375, 1.0, 0.4062, 1.0, 0.4062, 0.5, 0.4062, 0.5, 0.4062, 1.0, 0.375, 1.0, 0.375, 0.5, 0.375, 0.5, 0.375, 1.0, 0.3438, 1.0, 0.3438, 0.5, 0.3438, 0.5, 0.3438, 1.0, 0.3125, 1.0, 0.3125, 0.5, 0.3125, 0.5, 0.3125, 1.0, 0.2812, 1.0, 0.2812, 0.5, 0.2812, 0.5, 0.2812, 1.0, 0.25, 1.0, 0.25, 0.5, 0.25, 0.5, 0.25, 1.0, 0.2188, 1.0, 0.2188, 0.5, 0.2188, 0.5, 0.2188, 1.0, 0.1875, 1.0, 0.1875, 0.5, 0.1875, 0.5, 0.1875, 1.0, 0.1562, 1.0, 0.1562, 0.5, 0.1562, 0.5, 0.1562, 1.0, 0.125, 1.0, 0.125, 0.5, 0.125, 0.5, 0.125, 1.0, 0.09375, 1.0, 0.09375, 0.5, 0.09375, 0.5, 0.09375, 1.0, 0.0625, 1.0, 0.0625, 0.5, 0.2968, 0.4854, 0.25, 0.49, 0.2032, 0.4854, 0.1582, 0.4717, 0.1167, 0.4496, 0.08029, 0.4197, 0.05045, 0.3833, 0.02827, 0.3418, 0.01461, 0.2968, 0.01, 0.25, 0.01461, 0.2032, 0.02827, 0.1582, 0.05045, 0.1167, 0.08029, 0.08029, 0.1167, 0.05045, 0.1582, 0.02827, 0.2032, 0.01461, 0.25, 0.01, 0.2968, 0.01461, 0.3418, 0.02827, 0.3833, 0.05045, 0.4197, 0.08029, 0.4496, 0.1167, 0.4717, 0.1582, 0.4854, 0.2032, 0.49, 0.25, 0.4854, 0.2968, 0.4717, 0.3418, 0.4496, 0.3833, 0.4197, 0.4197, 0.3833, 0.4496, 0.3418, 0.4717, 0.0625, 0.5, 0.0625, 1.0, 0.03125, 1.0, 0.03125, 0.5, 0.03125, 0.5, 0.03125, 1.0, 0.0, 1.0, 0.0, 0.5, 0.75, 0.49, 0.7968, 0.4854, 0.8418, 0.4717, 0.8833, 0.4496, 0.9197, 0.4197, 0.9496, 0.3833, 0.9717, 0.3418, 0.9854, 0.2968, 0.99, 0.25, 0.9854, 0.2032, 0.9717, 0.1582, 0.9496, 0.1167, 0.9197, 0.08029, 0.8833, 0.05045, 0.8418, 0.02827, 0.7968, 0.01461, 0.75, 0.01, 0.7032, 0.01461, 0.6582, 0.02827, 0.6167, 0.05045, 0.5803, 0.08029, 0.5504, 0.1167, 0.5283, 0.1582, 0.5146, 0.2032, 0.51, 0.25, 0.5146, 0.2968, 0.5283, 0.3418, 0.5504, 0.3833, 0.5803, 0.4197, 0.6167, 0.4496, 0.6582, 0.4717, 0.7032, 0.4854])
me_cylinder_011.update()
me_cylinder_012 = bpy.data.meshes.new('Cylinder.012')
me_cylinder_012.from_pydata([(0.0, 0.3, 0.1), (0.0, 0.3, 1.5), (0.05853, 0.2942, 0.1), (0.05853, 0.2942, 1.5), (0.1148, 0.2772, 0.1), (0.1148, 0.2772, 1.5), (0.1667, 0.2494, 0.1), (0.1667, 0.2494, 1.5), (0.2121, 0.2121, 0.1), (0.2121, 0.2121, 1.5), (0.2494, 0.1667, 0.1), (0.2494, 0.1667, 1.5), (0.2772, 0.1148, 0.1), (0.2772, 0.1148, 1.5), (0.2942, 0.05853, 0.1), (0.2942, 0.05853, 1.5), (0.3, 0.0, 0.1), (0.3, 0.0, 1.5), (0.2942, -0.05853, 0.1), (0.2942, -0.05853, 1.5), (0.2772, -0.1148, 0.1), (0.2772, -0.1148, 1.5), (0.2494, -0.1667, 0.1), (0.2494, -0.1667, 1.5), (0.2121, -0.2121, 0.1), (0.2121, -0.2121, 1.5), (0.1667, -0.2494, 0.1), (0.1667, -0.2494, 1.5), (0.1148, -0.2772, 0.1), (0.1148, -0.2772, 1.5), (0.05853, -0.2942, 0.1), (0.05853, -0.2942, 1.5), (0.0, -0.3, 0.1), (0.0, -0.3, 1.5), (-0.05853, -0.2942, 0.1), (-0.05853, -0.2942, 1.5), (-0.1148, -0.2772, 0.1), (-0.1148, -0.2772, 1.5), (-0.1667, -0.2494, 0.1), (-0.1667, -0.2494, 1.5), (-0.2121, -0.2121, 0.1), (-0.2121, -0.2121, 1.5), (-0.2494, -0.1667, 0.1), (-0.2494, -0.1667, 1.5), (-0.2772, -0.1148, 0.1), (-0.2772, -0.1148, 1.5), (-0.2942, -0.05853, 0.1), (-0.2942, -0.05853, 1.5), (-0.3, 0.0, 0.1), (-0.3, 0.0, 1.5), (-0.2942, 0.05853, 0.1), (-0.2942, 0.05853, 1.5), (-0.2772, 0.1148, 0.1), (-0.2772, 0.1148, 1.5), (-0.2494, 0.1667, 0.1), (-0.2494, 0.1667, 1.5), (-0.2121, 0.2121, 0.1), (-0.2121, 0.2121, 1.5), (-0.1667, 0.2494, 0.1), (-0.1667, 0.2494, 1.5), (-0.1148, 0.2772, 0.1), (-0.1148, 0.2772, 1.5), (-0.05853, 0.2942, 0.1), (-0.05853, 0.2942, 1.5)], [], [(0, 1, 3, 2), (2, 3, 5, 4), (4, 5, 7, 6), (6, 7, 9, 8), (8, 9, 11, 10), (10, 11, 13, 12), (12, 13, 15, 14), (14, 15, 17, 16), (16, 17, 19, 18), (18, 19, 21, 20), (20, 21, 23, 22), (22, 23, 25, 24), (24, 25, 27, 26), (26, 27, 29, 28), (28, 29, 31, 30), (30, 31, 33, 32), (32, 33, 35, 34), (34, 35, 37, 36), (36, 37, 39, 38), (38, 39, 41, 40), (40, 41, 43, 42), (42, 43, 45, 44), (44, 45, 47, 46), (46, 47, 49, 48), (48, 49, 51, 50), (50, 51, 53, 52), (52, 53, 55, 54), (54, 55, 57, 56), (56, 57, 59, 58), (58, 59, 61, 60), (3, 1, 63, 61, 59, 57, 55, 53, 51, 49, 47, 45, 43, 41, 39, 37, 35, 33, 31, 29, 27, 25, 23, 21, 19, 17, 15, 13, 11, 9, 7, 5), (60, 61, 63, 62), (62, 63, 1, 0), (0, 2, 4, 6, 8, 10, 12, 14, 16, 18, 20, 22, 24, 26, 28, 30, 32, 34, 36, 38, 40, 42, 44, 46, 48, 50, 52, 54, 56, 58, 60, 62)])
_uv = me_cylinder_012.uv_layers.new(name='UVMap')
_uv.uv.foreach_set('vector', [1.0, 0.5, 1.0, 1.0, 0.9688, 1.0, 0.9688, 0.5, 0.9688, 0.5, 0.9688, 1.0, 0.9375, 1.0, 0.9375, 0.5, 0.9375, 0.5, 0.9375, 1.0, 0.9062, 1.0, 0.9062, 0.5, 0.9062, 0.5, 0.9062, 1.0, 0.875, 1.0, 0.875, 0.5, 0.875, 0.5, 0.875, 1.0, 0.8438, 1.0, 0.8438, 0.5, 0.8438, 0.5, 0.8438, 1.0, 0.8125, 1.0, 0.8125, 0.5, 0.8125, 0.5, 0.8125, 1.0, 0.7812, 1.0, 0.7812, 0.5, 0.7812, 0.5, 0.7812, 1.0, 0.75, 1.0, 0.75, 0.5, 0.75, 0.5, 0.75, 1.0, 0.7188, 1.0, 0.7188, 0.5, 0.7188, 0.5, 0.7188, 1.0, 0.6875, 1.0, 0.6875, 0.5, 0.6875, 0.5, 0.6875, 1.0, 0.6562, 1.0, 0.6562, 0.5, 0.6562, 0.5, 0.6562, 1.0, 0.625, 1.0, 0.625, 0.5, 0.625, 0.5, 0.625, 1.0, 0.5938, 1.0, 0.5938, 0.5, 0.5938, 0.5, 0.5938, 1.0, 0.5625, 1.0, 0.5625, 0.5, 0.5625, 0.5, 0.5625, 1.0, 0.5312, 1.0, 0.5312, 0.5, 0.5312, 0.5, 0.5312, 1.0, 0.5, 1.0, 0.5, 0.5, 0.5, 0.5, 0.5, 1.0, 0.4688, 1.0, 0.4688, 0.5, 0.4688, 0.5, 0.4688, 1.0, 0.4375, 1.0, 0.4375, 0.5, 0.4375, 0.5, 0.4375, 1.0, 0.4062, 1.0, 0.4062, 0.5, 0.4062, 0.5, 0.4062, 1.0, 0.375, 1.0, 0.375, 0.5, 0.375, 0.5, 0.375, 1.0, 0.3438, 1.0, 0.3438, 0.5, 0.3438, 0.5, 0.3438, 1.0, 0.3125, 1.0, 0.3125, 0.5, 0.3125, 0.5, 0.3125, 1.0, 0.2812, 1.0, 0.2812, 0.5, 0.2812, 0.5, 0.2812, 1.0, 0.25, 1.0, 0.25, 0.5, 0.25, 0.5, 0.25, 1.0, 0.2188, 1.0, 0.2188, 0.5, 0.2188, 0.5, 0.2188, 1.0, 0.1875, 1.0, 0.1875, 0.5, 0.1875, 0.5, 0.1875, 1.0, 0.1562, 1.0, 0.1562, 0.5, 0.1562, 0.5, 0.1562, 1.0, 0.125, 1.0, 0.125, 0.5, 0.125, 0.5, 0.125, 1.0, 0.09375, 1.0, 0.09375, 0.5, 0.09375, 0.5, 0.09375, 1.0, 0.0625, 1.0, 0.0625, 0.5, 0.2968, 0.4854, 0.25, 0.49, 0.2032, 0.4854, 0.1582, 0.4717, 0.1167, 0.4496, 0.08029, 0.4197, 0.05045, 0.3833, 0.02827, 0.3418, 0.01461, 0.2968, 0.01, 0.25, 0.01461, 0.2032, 0.02827, 0.1582, 0.05045, 0.1167, 0.08029, 0.08029, 0.1167, 0.05045, 0.1582, 0.02827, 0.2032, 0.01461, 0.25, 0.01, 0.2968, 0.01461, 0.3418, 0.02827, 0.3833, 0.05045, 0.4197, 0.08029, 0.4496, 0.1167, 0.4717, 0.1582, 0.4854, 0.2032, 0.49, 0.25, 0.4854, 0.2968, 0.4717, 0.3418, 0.4496, 0.3833, 0.4197, 0.4197, 0.3833, 0.4496, 0.3418, 0.4717, 0.0625, 0.5, 0.0625, 1.0, 0.03125, 1.0, 0.03125, 0.5, 0.03125, 0.5, 0.03125, 1.0, 0.0, 1.0, 0.0, 0.5, 0.75, 0.49, 0.7968, 0.4854, 0.8418, 0.4717, 0.8833, 0.4496, 0.9197, 0.4197, 0.9496, 0.3833, 0.9717, 0.3418, 0.9854, 0.2968, 0.99, 0.25, 0.9854, 0.2032, 0.9717, 0.1582, 0.9496, 0.1167, 0.9197, 0.08029, 0.8833, 0.05045, 0.8418, 0.02827, 0.7968, 0.01461, 0.75, 0.01, 0.7032, 0.01461, 0.6582, 0.02827, 0.6167, 0.05045, 0.5803, 0.08029, 0.5504, 0.1167, 0.5283, 0.1582, 0.5146, 0.2032, 0.51, 0.25, 0.5146, 0.2968, 0.5283, 0.3418, 0.5504, 0.3833, 0.5803, 0.4197, 0.6167, 0.4496, 0.6582, 0.4717, 0.7032, 0.4854])
me_cylinder_012.update()
me_cylinder_013 = bpy.data.meshes.new('Cylinder.013')
me_cylinder_013.from_pydata([(0.0, 0.3, 0.1), (0.0, 0.3, 1.5), (0.05853, 0.2942, 0.1), (0.05853, 0.2942, 1.5), (0.1148, 0.2772, 0.1), (0.1148, 0.2772, 1.5), (0.1667, 0.2494, 0.1), (0.1667, 0.2494, 1.5), (0.2121, 0.2121, 0.1), (0.2121, 0.2121, 1.5), (0.2494, 0.1667, 0.1), (0.2494, 0.1667, 1.5), (0.2772, 0.1148, 0.1), (0.2772, 0.1148, 1.5), (0.2942, 0.05853, 0.1), (0.2942, 0.05853, 1.5), (0.3, 0.0, 0.1), (0.3, 0.0, 1.5), (0.2942, -0.05853, 0.1), (0.2942, -0.05853, 1.5), (0.2772, -0.1148, 0.1), (0.2772, -0.1148, 1.5), (0.2494, -0.1667, 0.1), (0.2494, -0.1667, 1.5), (0.2121, -0.2121, 0.1), (0.2121, -0.2121, 1.5), (0.1667, -0.2494, 0.1), (0.1667, -0.2494, 1.5), (0.1148, -0.2772, 0.1), (0.1148, -0.2772, 1.5), (0.05853, -0.2942, 0.1), (0.05853, -0.2942, 1.5), (0.0, -0.3, 0.1), (0.0, -0.3, 1.5), (-0.05853, -0.2942, 0.1), (-0.05853, -0.2942, 1.5), (-0.1148, -0.2772, 0.1), (-0.1148, -0.2772, 1.5), (-0.1667, -0.2494, 0.1), (-0.1667, -0.2494, 1.5), (-0.2121, -0.2121, 0.1), (-0.2121, -0.2121, 1.5), (-0.2494, -0.1667, 0.1), (-0.2494, -0.1667, 1.5), (-0.2772, -0.1148, 0.1), (-0.2772, -0.1148, 1.5), (-0.2942, -0.05853, 0.1), (-0.2942, -0.05853, 1.5), (-0.3, 0.0, 0.1), (-0.3, 0.0, 1.5), (-0.2942, 0.05853, 0.1), (-0.2942, 0.05853, 1.5), (-0.2772, 0.1148, 0.1), (-0.2772, 0.1148, 1.5), (-0.2494, 0.1667, 0.1), (-0.2494, 0.1667, 1.5), (-0.2121, 0.2121, 0.1), (-0.2121, 0.2121, 1.5), (-0.1667, 0.2494, 0.1), (-0.1667, 0.2494, 1.5), (-0.1148, 0.2772, 0.1), (-0.1148, 0.2772, 1.5), (-0.05853, 0.2942, 0.1), (-0.05853, 0.2942, 1.5)], [], [(0, 1, 3, 2), (2, 3, 5, 4), (4, 5, 7, 6), (6, 7, 9, 8), (8, 9, 11, 10), (10, 11, 13, 12), (12, 13, 15, 14), (14, 15, 17, 16), (16, 17, 19, 18), (18, 19, 21, 20), (20, 21, 23, 22), (22, 23, 25, 24), (24, 25, 27, 26), (26, 27, 29, 28), (28, 29, 31, 30), (30, 31, 33, 32), (32, 33, 35, 34), (34, 35, 37, 36), (36, 37, 39, 38), (38, 39, 41, 40), (40, 41, 43, 42), (42, 43, 45, 44), (44, 45, 47, 46), (46, 47, 49, 48), (48, 49, 51, 50), (50, 51, 53, 52), (52, 53, 55, 54), (54, 55, 57, 56), (56, 57, 59, 58), (58, 59, 61, 60), (3, 1, 63, 61, 59, 57, 55, 53, 51, 49, 47, 45, 43, 41, 39, 37, 35, 33, 31, 29, 27, 25, 23, 21, 19, 17, 15, 13, 11, 9, 7, 5), (60, 61, 63, 62), (62, 63, 1, 0), (0, 2, 4, 6, 8, 10, 12, 14, 16, 18, 20, 22, 24, 26, 28, 30, 32, 34, 36, 38, 40, 42, 44, 46, 48, 50, 52, 54, 56, 58, 60, 62)])
_uv = me_cylinder_013.uv_layers.new(name='UVMap')
_uv.uv.foreach_set('vector', [1.0, 0.5, 1.0, 1.0, 0.9688, 1.0, 0.9688, 0.5, 0.9688, 0.5, 0.9688, 1.0, 0.9375, 1.0, 0.9375, 0.5, 0.9375, 0.5, 0.9375, 1.0, 0.9062, 1.0, 0.9062, 0.5, 0.9062, 0.5, 0.9062, 1.0, 0.875, 1.0, 0.875, 0.5, 0.875, 0.5, 0.875, 1.0, 0.8438, 1.0, 0.8438, 0.5, 0.8438, 0.5, 0.8438, 1.0, 0.8125, 1.0, 0.8125, 0.5, 0.8125, 0.5, 0.8125, 1.0, 0.7812, 1.0, 0.7812, 0.5, 0.7812, 0.5, 0.7812, 1.0, 0.75, 1.0, 0.75, 0.5, 0.75, 0.5, 0.75, 1.0, 0.7188, 1.0, 0.7188, 0.5, 0.7188, 0.5, 0.7188, 1.0, 0.6875, 1.0, 0.6875, 0.5, 0.6875, 0.5, 0.6875, 1.0, 0.6562, 1.0, 0.6562, 0.5, 0.6562, 0.5, 0.6562, 1.0, 0.625, 1.0, 0.625, 0.5, 0.625, 0.5, 0.625, 1.0, 0.5938, 1.0, 0.5938, 0.5, 0.5938, 0.5, 0.5938, 1.0, 0.5625, 1.0, 0.5625, 0.5, 0.5625, 0.5, 0.5625, 1.0, 0.5312, 1.0, 0.5312, 0.5, 0.5312, 0.5, 0.5312, 1.0, 0.5, 1.0, 0.5, 0.5, 0.5, 0.5, 0.5, 1.0, 0.4688, 1.0, 0.4688, 0.5, 0.4688, 0.5, 0.4688, 1.0, 0.4375, 1.0, 0.4375, 0.5, 0.4375, 0.5, 0.4375, 1.0, 0.4062, 1.0, 0.4062, 0.5, 0.4062, 0.5, 0.4062, 1.0, 0.375, 1.0, 0.375, 0.5, 0.375, 0.5, 0.375, 1.0, 0.3438, 1.0, 0.3438, 0.5, 0.3438, 0.5, 0.3438, 1.0, 0.3125, 1.0, 0.3125, 0.5, 0.3125, 0.5, 0.3125, 1.0, 0.2812, 1.0, 0.2812, 0.5, 0.2812, 0.5, 0.2812, 1.0, 0.25, 1.0, 0.25, 0.5, 0.25, 0.5, 0.25, 1.0, 0.2188, 1.0, 0.2188, 0.5, 0.2188, 0.5, 0.2188, 1.0, 0.1875, 1.0, 0.1875, 0.5, 0.1875, 0.5, 0.1875, 1.0, 0.1562, 1.0, 0.1562, 0.5, 0.1562, 0.5, 0.1562, 1.0, 0.125, 1.0, 0.125, 0.5, 0.125, 0.5, 0.125, 1.0, 0.09375, 1.0, 0.09375, 0.5, 0.09375, 0.5, 0.09375, 1.0, 0.0625, 1.0, 0.0625, 0.5, 0.2968, 0.4854, 0.25, 0.49, 0.2032, 0.4854, 0.1582, 0.4717, 0.1167, 0.4496, 0.08029, 0.4197, 0.05045, 0.3833, 0.02827, 0.3418, 0.01461, 0.2968, 0.01, 0.25, 0.01461, 0.2032, 0.02827, 0.1582, 0.05045, 0.1167, 0.08029, 0.08029, 0.1167, 0.05045, 0.1582, 0.02827, 0.2032, 0.01461, 0.25, 0.01, 0.2968, 0.01461, 0.3418, 0.02827, 0.3833, 0.05045, 0.4197, 0.08029, 0.4496, 0.1167, 0.4717, 0.1582, 0.4854, 0.2032, 0.49, 0.25, 0.4854, 0.2968, 0.4717, 0.3418, 0.4496, 0.3833, 0.4197, 0.4197, 0.3833, 0.4496, 0.3418, 0.4717, 0.0625, 0.5, 0.0625, 1.0, 0.03125, 1.0, 0.03125, 0.5, 0.03125, 0.5, 0.03125, 1.0, 0.0, 1.0, 0.0, 0.5, 0.75, 0.49, 0.7968, 0.4854, 0.8418, 0.4717, 0.8833, 0.4496, 0.9197, 0.4197, 0.9496, 0.3833, 0.9717, 0.3418, 0.9854, 0.2968, 0.99, 0.25, 0.9854, 0.2032, 0.9717, 0.1582, 0.9496, 0.1167, 0.9197, 0.08029, 0.8833, 0.05045, 0.8418, 0.02827, 0.7968, 0.01461, 0.75, 0.01, 0.7032, 0.01461, 0.6582, 0.02827, 0.6167, 0.05045, 0.5803, 0.08029, 0.5504, 0.1167, 0.5283, 0.1582, 0.5146, 0.2032, 0.51, 0.25, 0.5146, 0.2968, 0.5283, 0.3418, 0.5504, 0.3833, 0.5803, 0.4197, 0.6167, 0.4496, 0.6582, 0.4717, 0.7032, 0.4854])
me_cylinder_013.update()
me_cylinder_014 = bpy.data.meshes.new('Cylinder.014')
me_cylinder_014.from_pydata([(0.0, 0.29, 0.1), (0.0, 0.29, 1.45), (0.05658, 0.2844, 0.1), (0.05658, 0.2844, 1.45), (0.111, 0.2679, 0.1), (0.111, 0.2679, 1.45), (0.1611, 0.2411, 0.1), (0.1611, 0.2411, 1.45), (0.2051, 0.2051, 0.1), (0.2051, 0.2051, 1.45), (0.2411, 0.1611, 0.1), (0.2411, 0.1611, 1.45), (0.2679, 0.111, 0.1), (0.2679, 0.111, 1.45), (0.2844, 0.05658, 0.1), (0.2844, 0.05658, 1.45), (0.29, 0.0, 0.1), (0.29, 0.0, 1.45), (0.2844, -0.05658, 0.1), (0.2844, -0.05658, 1.45), (0.2679, -0.111, 0.1), (0.2679, -0.111, 1.45), (0.2411, -0.1611, 0.1), (0.2411, -0.1611, 1.45), (0.2051, -0.2051, 0.1), (0.2051, -0.2051, 1.45), (0.1611, -0.2411, 0.1), (0.1611, -0.2411, 1.45), (0.111, -0.2679, 0.1), (0.111, -0.2679, 1.45), (0.05658, -0.2844, 0.1), (0.05658, -0.2844, 1.45), (0.0, -0.29, 0.1), (0.0, -0.29, 1.45), (-0.05658, -0.2844, 0.1), (-0.05658, -0.2844, 1.45), (-0.111, -0.2679, 0.1), (-0.111, -0.2679, 1.45), (-0.1611, -0.2411, 0.1), (-0.1611, -0.2411, 1.45), (-0.2051, -0.2051, 0.1), (-0.2051, -0.2051, 1.45), (-0.2411, -0.1611, 0.1), (-0.2411, -0.1611, 1.45), (-0.2679, -0.111, 0.1), (-0.2679, -0.111, 1.45), (-0.2844, -0.05658, 0.1), (-0.2844, -0.05658, 1.45), (-0.29, 0.0, 0.1), (-0.29, 0.0, 1.45), (-0.2844, 0.05658, 0.1), (-0.2844, 0.05658, 1.45), (-0.2679, 0.111, 0.1), (-0.2679, 0.111, 1.45), (-0.2411, 0.1611, 0.1), (-0.2411, 0.1611, 1.45), (-0.2051, 0.2051, 0.1), (-0.2051, 0.2051, 1.45), (-0.1611, 0.2411, 0.1), (-0.1611, 0.2411, 1.45), (-0.111, 0.2679, 0.1), (-0.111, 0.2679, 1.45), (-0.05658, 0.2844, 0.1), (-0.05658, 0.2844, 1.45)], [], [(0, 1, 3, 2), (2, 3, 5, 4), (4, 5, 7, 6), (6, 7, 9, 8), (8, 9, 11, 10), (10, 11, 13, 12), (12, 13, 15, 14), (14, 15, 17, 16), (16, 17, 19, 18), (18, 19, 21, 20), (20, 21, 23, 22), (22, 23, 25, 24), (24, 25, 27, 26), (26, 27, 29, 28), (28, 29, 31, 30), (30, 31, 33, 32), (32, 33, 35, 34), (34, 35, 37, 36), (36, 37, 39, 38), (38, 39, 41, 40), (40, 41, 43, 42), (42, 43, 45, 44), (44, 45, 47, 46), (46, 47, 49, 48), (48, 49, 51, 50), (50, 51, 53, 52), (52, 53, 55, 54), (54, 55, 57, 56), (56, 57, 59, 58), (58, 59, 61, 60), (3, 1, 63, 61, 59, 57, 55, 53, 51, 49, 47, 45, 43, 41, 39, 37, 35, 33, 31, 29, 27, 25, 23, 21, 19, 17, 15, 13, 11, 9, 7, 5), (60, 61, 63, 62), (62, 63, 1, 0), (0, 2, 4, 6, 8, 10, 12, 14, 16, 18, 20, 22, 24, 26, 28, 30, 32, 34, 36, 38, 40, 42, 44, 46, 48, 50, 52, 54, 56, 58, 60, 62)])
_uv = me_cylinder_014.uv_layers.new(name='UVMap')
_uv.uv.foreach_set('vector', [1.0, 0.5, 1.0, 1.0, 0.9688, 1.0, 0.9688, 0.5, 0.9688, 0.5, 0.9688, 1.0, 0.9375, 1.0, 0.9375, 0.5, 0.9375, 0.5, 0.9375, 1.0, 0.9062, 1.0, 0.9062, 0.5, 0.9062, 0.5, 0.9062, 1.0, 0.875, 1.0, 0.875, 0.5, 0.875, 0.5, 0.875, 1.0, 0.8438, 1.0, 0.8438, 0.5, 0.8438, 0.5, 0.8438, 1.0, 0.8125, 1.0, 0.8125, 0.5, 0.8125, 0.5, 0.8125, 1.0, 0.7812, 1.0, 0.7812, 0.5, 0.7812, 0.5, 0.7812, 1.0, 0.75, 1.0, 0.75, 0.5, 0.75, 0.5, 0.75, 1.0, 0.7188, 1.0, 0.7188, 0.5, 0.7188, 0.5, 0.7188, 1.0, 0.6875, 1.0, 0.6875, 0.5, 0.6875, 0.5, 0.6875, 1.0, 0.6562, 1.0, 0.6562, 0.5, 0.6562, 0.5, 0.6562, 1.0, 0.625, 1.0, 0.625, 0.5, 0.625, 0.5, 0.625, 1.0, 0.5938, 1.0, 0.5938, 0.5, 0.5938, 0.5, 0.5938, 1.0, 0.5625, 1.0, 0.5625, 0.5, 0.5625, 0.5, 0.5625, 1.0, 0.5312, 1.0, 0.5312, 0.5, 0.5312, 0.5, 0.5312, 1.0, 0.5, 1.0, 0.5, 0.5, 0.5, 0.5, 0.5, 1.0, 0.4688, 1.0, 0.4688, 0.5, 0.4688, 0.5, 0.4688, 1.0, 0.4375, 1.0, 0.4375, 0.5, 0.4375, 0.5, 0.4375, 1.0, 0.4062, 1.0, 0.4062, 0.5, 0.4062, 0.5, 0.4062, 1.0, 0.375, 1.0, 0.375, 0.5, 0.375, 0.5, 0.375, 1.0, 0.3438, 1.0, 0.3438, 0.5, 0.3438, 0.5, 0.3438, 1.0, 0.3125, 1.0, 0.3125, 0.5, 0.3125, 0.5, 0.3125, 1.0, 0.2812, 1.0, 0.2812, 0.5, 0.2812, 0.5, 0.2812, 1.0, 0.25, 1.0, 0.25, 0.5, 0.25, 0.5, 0.25, 1.0, 0.2188, 1.0, 0.2188, 0.5, 0.2188, 0.5, 0.2188, 1.0, 0.1875, 1.0, 0.1875, 0.5, 0.1875, 0.5, 0.1875, 1.0, 0.1562, 1.0, 0.1562, 0.5, 0.1562, 0.5, 0.1562, 1.0, 0.125, 1.0, 0.125, 0.5, 0.125, 0.5, 0.125, 1.0, 0.09375, 1.0, 0.09375, 0.5, 0.09375, 0.5, 0.09375, 1.0, 0.0625, 1.0, 0.0625, 0.5, 0.2968, 0.4854, 0.25, 0.49, 0.2032, 0.4854, 0.1582, 0.4717, 0.1167, 0.4496, 0.08029, 0.4197, 0.05045, 0.3833, 0.02827, 0.3418, 0.01461, 0.2968, 0.01, 0.25, 0.01461, 0.2032, 0.02827, 0.1582, 0.05045, 0.1167, 0.08029, 0.08029, 0.1167, 0.05045, 0.1582, 0.02827, 0.2032, 0.01461, 0.25, 0.01, 0.2968, 0.01461, 0.3418, 0.02827, 0.3833, 0.05045, 0.4197, 0.08029, 0.4496, 0.1167, 0.4717, 0.1582, 0.4854, 0.2032, 0.49, 0.25, 0.4854, 0.2968, 0.4717, 0.3418, 0.4496, 0.3833, 0.4197, 0.4197, 0.3833, 0.4496, 0.3418, 0.4717, 0.0625, 0.5, 0.0625, 1.0, 0.03125, 1.0, 0.03125, 0.5, 0.03125, 0.5, 0.03125, 1.0, 0.0, 1.0, 0.0, 0.5, 0.75, 0.49, 0.7968, 0.4854, 0.8418, 0.4717, 0.8833, 0.4496, 0.9197, 0.4197, 0.9496, 0.3833, 0.9717, 0.3418, 0.9854, 0.2968, 0.99, 0.25, 0.9854, 0.2032, 0.9717, 0.1582, 0.9496, 0.1167, 0.9197, 0.08029, 0.8833, 0.05045, 0.8418, 0.02827, 0.7968, 0.01461, 0.75, 0.01, 0.7032, 0.01461, 0.6582, 0.02827, 0.6167, 0.05045, 0.5803, 0.08029, 0.5504, 0.1167, 0.5283, 0.1582, 0.5146, 0.2032, 0.51, 0.25, 0.5146, 0.2968, 0.5283, 0.3418, 0.5504, 0.3833, 0.5803, 0.4197, 0.6167, 0.4496, 0.6582, 0.4717, 0.7032, 0.4854])
me_cylinder_014.update()
me_cylinder_015 = bpy.data.meshes.new('Cylinder.015')
me_cylinder_015.from_pydata([(0.0, 0.3, 0.1), (0.0, 0.3, 1.5), (0.05853, 0.2942, 0.1), (0.05853, 0.2942, 1.5), (0.1148, 0.2772, 0.1), (0.1148, 0.2772, 1.5), (0.1667, 0.2494, 0.1), (0.1667, 0.2494, 1.5), (0.2121, 0.2121, 0.1), (0.2121, 0.2121, 1.5), (0.2494, 0.1667, 0.1), (0.2494, 0.1667, 1.5), (0.2772, 0.1148, 0.1), (0.2772, 0.1148, 1.5), (0.2942, 0.05853, 0.1), (0.2942, 0.05853, 1.5), (0.3, 0.0, 0.1), (0.3, 0.0, 1.5), (0.2942, -0.05853, 0.1), (0.2942, -0.05853, 1.5), (0.2772, -0.1148, 0.1), (0.2772, -0.1148, 1.5), (0.2494, -0.1667, 0.1), (0.2494, -0.1667, 1.5), (0.2121, -0.2121, 0.1), (0.2121, -0.2121, 1.5), (0.1667, -0.2494, 0.1), (0.1667, -0.2494, 1.5), (0.1148, -0.2772, 0.1), (0.1148, -0.2772, 1.5), (0.05853, -0.2942, 0.1), (0.05853, -0.2942, 1.5), (0.0, -0.3, 0.1), (0.0, -0.3, 1.5), (-0.05853, -0.2942, 0.1), (-0.05853, -0.2942, 1.5), (-0.1148, -0.2772, 0.1), (-0.1148, -0.2772, 1.5), (-0.1667, -0.2494, 0.1), (-0.1667, -0.2494, 1.5), (-0.2121, -0.2121, 0.1), (-0.2121, -0.2121, 1.5), (-0.2494, -0.1667, 0.1), (-0.2494, -0.1667, 1.5), (-0.2772, -0.1148, 0.1), (-0.2772, -0.1148, 1.5), (-0.2942, -0.05853, 0.1), (-0.2942, -0.05853, 1.5), (-0.3, 0.0, 0.1), (-0.3, 0.0, 1.5), (-0.2942, 0.05853, 0.1), (-0.2942, 0.05853, 1.5), (-0.2772, 0.1148, 0.1), (-0.2772, 0.1148, 1.5), (-0.2494, 0.1667, 0.1), (-0.2494, 0.1667, 1.5), (-0.2121, 0.2121, 0.1), (-0.2121, 0.2121, 1.5), (-0.1667, 0.2494, 0.1), (-0.1667, 0.2494, 1.5), (-0.1148, 0.2772, 0.1), (-0.1148, 0.2772, 1.5), (-0.05853, 0.2942, 0.1), (-0.05853, 0.2942, 1.5)], [], [(0, 1, 3, 2), (2, 3, 5, 4), (4, 5, 7, 6), (6, 7, 9, 8), (8, 9, 11, 10), (10, 11, 13, 12), (12, 13, 15, 14), (14, 15, 17, 16), (16, 17, 19, 18), (18, 19, 21, 20), (20, 21, 23, 22), (22, 23, 25, 24), (24, 25, 27, 26), (26, 27, 29, 28), (28, 29, 31, 30), (30, 31, 33, 32), (32, 33, 35, 34), (34, 35, 37, 36), (36, 37, 39, 38), (38, 39, 41, 40), (40, 41, 43, 42), (42, 43, 45, 44), (44, 45, 47, 46), (46, 47, 49, 48), (48, 49, 51, 50), (50, 51, 53, 52), (52, 53, 55, 54), (54, 55, 57, 56), (56, 57, 59, 58), (58, 59, 61, 60), (3, 1, 63, 61, 59, 57, 55, 53, 51, 49, 47, 45, 43, 41, 39, 37, 35, 33, 31, 29, 27, 25, 23, 21, 19, 17, 15, 13, 11, 9, 7, 5), (60, 61, 63, 62), (62, 63, 1, 0), (0, 2, 4, 6, 8, 10, 12, 14, 16, 18, 20, 22, 24, 26, 28, 30, 32, 34, 36, 38, 40, 42, 44, 46, 48, 50, 52, 54, 56, 58, 60, 62)])
_uv = me_cylinder_015.uv_layers.new(name='UVMap')
_uv.uv.foreach_set('vector', [1.0, 0.5, 1.0, 1.0, 0.9688, 1.0, 0.9688, 0.5, 0.9688, 0.5, 0.9688, 1.0, 0.9375, 1.0, 0.9375, 0.5, 0.9375, 0.5, 0.9375, 1.0, 0.9062, 1.0, 0.9062, 0.5, 0.9062, 0.5, 0.9062, 1.0, 0.875, 1.0, 0.875, 0.5, 0.875, 0.5, 0.875, 1.0, 0.8438, 1.0, 0.8438, 0.5, 0.8438, 0.5, 0.8438, 1.0, 0.8125, 1.0, 0.8125, 0.5, 0.8125, 0.5, 0.8125, 1.0, 0.7812, 1.0, 0.7812, 0.5, 0.7812, 0.5, 0.7812, 1.0, 0.75, 1.0, 0.75, 0.5, 0.75, 0.5, 0.75, 1.0, 0.7188, 1.0, 0.7188, 0.5, 0.7188, 0.5, 0.7188, 1.0, 0.6875, 1.0, 0.6875, 0.5, 0.6875, 0.5, 0.6875, 1.0, 0.6562, 1.0, 0.6562, 0.5, 0.6562, 0.5, 0.6562, 1.0, 0.625, 1.0, 0.625, 0.5, 0.625, 0.5, 0.625, 1.0, 0.5938, 1.0, 0.5938, 0.5, 0.5938, 0.5, 0.5938, 1.0, 0.5625, 1.0, 0.5625, 0.5, 0.5625, 0.5, 0.5625, 1.0, 0.5312, 1.0, 0.5312, 0.5, 0.5312, 0.5, 0.5312, 1.0, 0.5, 1.0, 0.5, 0.5, 0.5, 0.5, 0.5, 1.0, 0.4688, 1.0, 0.4688, 0.5, 0.4688, 0.5, 0.4688, 1.0, 0.4375, 1.0, 0.4375, 0.5, 0.4375, 0.5, 0.4375, 1.0, 0.4062, 1.0, 0.4062, 0.5, 0.4062, 0.5, 0.4062, 1.0, 0.375, 1.0, 0.375, 0.5, 0.375, 0.5, 0.375, 1.0, 0.3438, 1.0, 0.3438, 0.5, 0.3438, 0.5, 0.3438, 1.0, 0.3125, 1.0, 0.3125, 0.5, 0.3125, 0.5, 0.3125, 1.0, 0.2812, 1.0, 0.2812, 0.5, 0.2812, 0.5, 0.2812, 1.0, 0.25, 1.0, 0.25, 0.5, 0.25, 0.5, 0.25, 1.0, 0.2188, 1.0, 0.2188, 0.5, 0.2188, 0.5, 0.2188, 1.0, 0.1875, 1.0, 0.1875, 0.5, 0.1875, 0.5, 0.1875, 1.0, 0.1562, 1.0, 0.1562, 0.5, 0.1562, 0.5, 0.1562, 1.0, 0.125, 1.0, 0.125, 0.5, 0.125, 0.5, 0.125, 1.0, 0.09375, 1.0, 0.09375, 0.5, 0.09375, 0.5, 0.09375, 1.0, 0.0625, 1.0, 0.0625, 0.5, 0.2968, 0.4854, 0.25, 0.49, 0.2032, 0.4854, 0.1582, 0.4717, 0.1167, 0.4496, 0.08029, 0.4197, 0.05045, 0.3833, 0.02827, 0.3418, 0.01461, 0.2968, 0.01, 0.25, 0.01461, 0.2032, 0.02827, 0.1582, 0.05045, 0.1167, 0.08029, 0.08029, 0.1167, 0.05045, 0.1582, 0.02827, 0.2032, 0.01461, 0.25, 0.01, 0.2968, 0.01461, 0.3418, 0.02827, 0.3833, 0.05045, 0.4197, 0.08029, 0.4496, 0.1167, 0.4717, 0.1582, 0.4854, 0.2032, 0.49, 0.25, 0.4854, 0.2968, 0.4717, 0.3418, 0.4496, 0.3833, 0.4197, 0.4197, 0.3833, 0.4496, 0.3418, 0.4717, 0.0625, 0.5, 0.0625, 1.0, 0.03125, 1.0, 0.03125, 0.5, 0.03125, 0.5, 0.03125, 1.0, 0.0, 1.0, 0.0, 0.5, 0.75, 0.49, 0.7968, 0.4854, 0.8418, 0.4717, 0.8833, 0.4496, 0.9197, 0.4197, 0.9496, 0.3833, 0.9717, 0.3418, 0.9854, 0.2968, 0.99, 0.25, 0.9854, 0.2032, 0.9717, 0.1582, 0.9496, 0.1167, 0.9197, 0.08029, 0.8833, 0.05045, 0.8418, 0.02827, 0.7968, 0.01461, 0.75, 0.01, 0.7032, 0.01461, 0.6582, 0.02827, 0.6167, 0.05045, 0.5803, 0.08029, 0.5504, 0.1167, 0.5283, 0.1582, 0.5146, 0.2032, 0.51, 0.25, 0.5146, 0.2968, 0.5283, 0.3418, 0.5504, 0.3833, 0.5803, 0.4197, 0.6167, 0.4496, 0.6582, 0.4717, 0.7032, 0.4854])
me_cylinder_015.update()
me_cylinder_016 = bpy.data.meshes.new('Cylinder.016')
me_cylinder_016.from_pydata([(0.0, 0.3, 0.1), (0.0, 0.3, 1.5), (0.05853, 0.2942, 0.1), (0.05853, 0.2942, 1.5), (0.1148, 0.2772, 0.1), (0.1148, 0.2772, 1.5), (0.1667, 0.2494, 0.1), (0.1667, 0.2494, 1.5), (0.2121, 0.2121, 0.1), (0.2121, 0.2121, 1.5), (0.2494, 0.1667, 0.1), (0.2494, 0.1667, 1.5), (0.2772, 0.1148, 0.1), (0.2772, 0.1148, 1.5), (0.2942, 0.05853, 0.1), (0.2942, 0.05853, 1.5), (0.3, 0.0, 0.1), (0.3, 0.0, 1.5), (0.2942, -0.05853, 0.1), (0.2942, -0.05853, 1.5), (0.2772, -0.1148, 0.1), (0.2772, -0.1148, 1.5), (0.2494, -0.1667, 0.1), (0.2494, -0.1667, 1.5), (0.2121, -0.2121, 0.1), (0.2121, -0.2121, 1.5), (0.1667, -0.2494, 0.1), (0.1667, -0.2494, 1.5), (0.1148, -0.2772, 0.1), (0.1148, -0.2772, 1.5), (0.05853, -0.2942, 0.1), (0.05853, -0.2942, 1.5), (0.0, -0.3, 0.1), (0.0, -0.3, 1.5), (-0.05853, -0.2942, 0.1), (-0.05853, -0.2942, 1.5), (-0.1148, -0.2772, 0.1), (-0.1148, -0.2772, 1.5), (-0.1667, -0.2494, 0.1), (-0.1667, -0.2494, 1.5), (-0.2121, -0.2121, 0.1), (-0.2121, -0.2121, 1.5), (-0.2494, -0.1667, 0.1), (-0.2494, -0.1667, 1.5), (-0.2772, -0.1148, 0.1), (-0.2772, -0.1148, 1.5), (-0.2942, -0.05853, 0.1), (-0.2942, -0.05853, 1.5), (-0.3, 0.0, 0.1), (-0.3, 0.0, 1.5), (-0.2942, 0.05853, 0.1), (-0.2942, 0.05853, 1.5), (-0.2772, 0.1148, 0.1), (-0.2772, 0.1148, 1.5), (-0.2494, 0.1667, 0.1), (-0.2494, 0.1667, 1.5), (-0.2121, 0.2121, 0.1), (-0.2121, 0.2121, 1.5), (-0.1667, 0.2494, 0.1), (-0.1667, 0.2494, 1.5), (-0.1148, 0.2772, 0.1), (-0.1148, 0.2772, 1.5), (-0.05853, 0.2942, 0.1), (-0.05853, 0.2942, 1.5)], [], [(0, 1, 3, 2), (2, 3, 5, 4), (4, 5, 7, 6), (6, 7, 9, 8), (8, 9, 11, 10), (10, 11, 13, 12), (12, 13, 15, 14), (14, 15, 17, 16), (16, 17, 19, 18), (18, 19, 21, 20), (20, 21, 23, 22), (22, 23, 25, 24), (24, 25, 27, 26), (26, 27, 29, 28), (28, 29, 31, 30), (30, 31, 33, 32), (32, 33, 35, 34), (34, 35, 37, 36), (36, 37, 39, 38), (38, 39, 41, 40), (40, 41, 43, 42), (42, 43, 45, 44), (44, 45, 47, 46), (46, 47, 49, 48), (48, 49, 51, 50), (50, 51, 53, 52), (52, 53, 55, 54), (54, 55, 57, 56), (56, 57, 59, 58), (58, 59, 61, 60), (3, 1, 63, 61, 59, 57, 55, 53, 51, 49, 47, 45, 43, 41, 39, 37, 35, 33, 31, 29, 27, 25, 23, 21, 19, 17, 15, 13, 11, 9, 7, 5), (60, 61, 63, 62), (62, 63, 1, 0), (0, 2, 4, 6, 8, 10, 12, 14, 16, 18, 20, 22, 24, 26, 28, 30, 32, 34, 36, 38, 40, 42, 44, 46, 48, 50, 52, 54, 56, 58, 60, 62)])
_uv = me_cylinder_016.uv_layers.new(name='UVMap')
_uv.uv.foreach_set('vector', [1.0, 0.5, 1.0, 1.0, 0.9688, 1.0, 0.9688, 0.5, 0.9688, 0.5, 0.9688, 1.0, 0.9375, 1.0, 0.9375, 0.5, 0.9375, 0.5, 0.9375, 1.0, 0.9062, 1.0, 0.9062, 0.5, 0.9062, 0.5, 0.9062, 1.0, 0.875, 1.0, 0.875, 0.5, 0.875, 0.5, 0.875, 1.0, 0.8438, 1.0, 0.8438, 0.5, 0.8438, 0.5, 0.8438, 1.0, 0.8125, 1.0, 0.8125, 0.5, 0.8125, 0.5, 0.8125, 1.0, 0.7812, 1.0, 0.7812, 0.5, 0.7812, 0.5, 0.7812, 1.0, 0.75, 1.0, 0.75, 0.5, 0.75, 0.5, 0.75, 1.0, 0.7188, 1.0, 0.7188, 0.5, 0.7188, 0.5, 0.7188, 1.0, 0.6875, 1.0, 0.6875, 0.5, 0.6875, 0.5, 0.6875, 1.0, 0.6562, 1.0, 0.6562, 0.5, 0.6562, 0.5, 0.6562, 1.0, 0.625, 1.0, 0.625, 0.5, 0.625, 0.5, 0.625, 1.0, 0.5938, 1.0, 0.5938, 0.5, 0.5938, 0.5, 0.5938, 1.0, 0.5625, 1.0, 0.5625, 0.5, 0.5625, 0.5, 0.5625, 1.0, 0.5312, 1.0, 0.5312, 0.5, 0.5312, 0.5, 0.5312, 1.0, 0.5, 1.0, 0.5, 0.5, 0.5, 0.5, 0.5, 1.0, 0.4688, 1.0, 0.4688, 0.5, 0.4688, 0.5, 0.4688, 1.0, 0.4375, 1.0, 0.4375, 0.5, 0.4375, 0.5, 0.4375, 1.0, 0.4062, 1.0, 0.4062, 0.5, 0.4062, 0.5, 0.4062, 1.0, 0.375, 1.0, 0.375, 0.5, 0.375, 0.5, 0.375, 1.0, 0.3438, 1.0, 0.3438, 0.5, 0.3438, 0.5, 0.3438, 1.0, 0.3125, 1.0, 0.3125, 0.5, 0.3125, 0.5, 0.3125, 1.0, 0.2812, 1.0, 0.2812, 0.5, 0.2812, 0.5, 0.2812, 1.0, 0.25, 1.0, 0.25, 0.5, 0.25, 0.5, 0.25, 1.0, 0.2188, 1.0, 0.2188, 0.5, 0.2188, 0.5, 0.2188, 1.0, 0.1875, 1.0, 0.1875, 0.5, 0.1875, 0.5, 0.1875, 1.0, 0.1562, 1.0, 0.1562, 0.5, 0.1562, 0.5, 0.1562, 1.0, 0.125, 1.0, 0.125, 0.5, 0.125, 0.5, 0.125, 1.0, 0.09375, 1.0, 0.09375, 0.5, 0.09375, 0.5, 0.09375, 1.0, 0.0625, 1.0, 0.0625, 0.5, 0.2968, 0.4854, 0.25, 0.49, 0.2032, 0.4854, 0.1582, 0.4717, 0.1167, 0.4496, 0.08029, 0.4197, 0.05045, 0.3833, 0.02827, 0.3418, 0.01461, 0.2968, 0.01, 0.25, 0.01461, 0.2032, 0.02827, 0.1582, 0.05045, 0.1167, 0.08029, 0.08029, 0.1167, 0.05045, 0.1582, 0.02827, 0.2032, 0.01461, 0.25, 0.01, 0.2968, 0.01461, 0.3418, 0.02827, 0.3833, 0.05045, 0.4197, 0.08029, 0.4496, 0.1167, 0.4717, 0.1582, 0.4854, 0.2032, 0.49, 0.25, 0.4854, 0.2968, 0.4717, 0.3418, 0.4496, 0.3833, 0.4197, 0.4197, 0.3833, 0.4496, 0.3418, 0.4717, 0.0625, 0.5, 0.0625, 1.0, 0.03125, 1.0, 0.03125, 0.5, 0.03125, 0.5, 0.03125, 1.0, 0.0, 1.0, 0.0, 0.5, 0.75, 0.49, 0.7968, 0.4854, 0.8418, 0.4717, 0.8833, 0.4496, 0.9197, 0.4197, 0.9496, 0.3833, 0.9717, 0.3418, 0.9854, 0.2968, 0.99, 0.25, 0.9854, 0.2032, 0.9717, 0.1582, 0.9496, 0.1167, 0.9197, 0.08029, 0.8833, 0.05045, 0.8418, 0.02827, 0.7968, 0.01461, 0.75, 0.01, 0.7032, 0.01461, 0.6582, 0.02827, 0.6167, 0.05045, 0.5803, 0.08029, 0.5504, 0.1167, 0.5283, 0.1582, 0.5146, 0.2032, 0.51, 0.25, 0.5146, 0.2968, 0.5283, 0.3418, 0.5504, 0.3833, 0.5803, 0.4197, 0.6167, 0.4496, 0.6582, 0.4717, 0.7032, 0.4854])
me_cylinder_016.update()
me_cylinder_018 = bpy.data.meshes.new('Cylinder.018')
me_cylinder_018.from_pydata([(0.0, 0.3, 0.1), (0.0, 0.3, 1.5), (0.05853, 0.2942, 0.1), (0.05853, 0.2942, 1.5), (0.1148, 0.2772, 0.1), (0.1148, 0.2772, 1.5), (0.1667, 0.2494, 0.1), (0.1667, 0.2494, 1.5), (0.2121, 0.2121, 0.1), (0.2121, 0.2121, 1.5), (0.2494, 0.1667, 0.1), (0.2494, 0.1667, 1.5), (0.2772, 0.1148, 0.1), (0.2772, 0.1148, 1.5), (0.2942, 0.05853, 0.1), (0.2942, 0.05853, 1.5), (0.3, 0.0, 0.1), (0.3, 0.0, 1.5), (0.2942, -0.05853, 0.1), (0.2942, -0.05853, 1.5), (0.2772, -0.1148, 0.1), (0.2772, -0.1148, 1.5), (0.2494, -0.1667, 0.1), (0.2494, -0.1667, 1.5), (0.2121, -0.2121, 0.1), (0.2121, -0.2121, 1.5), (0.1667, -0.2494, 0.1), (0.1667, -0.2494, 1.5), (0.1148, -0.2772, 0.1), (0.1148, -0.2772, 1.5), (0.05853, -0.2942, 0.1), (0.05853, -0.2942, 1.5), (0.0, -0.3, 0.1), (0.0, -0.3, 1.5), (-0.05853, -0.2942, 0.1), (-0.05853, -0.2942, 1.5), (-0.1148, -0.2772, 0.1), (-0.1148, -0.2772, 1.5), (-0.1667, -0.2494, 0.1), (-0.1667, -0.2494, 1.5), (-0.2121, -0.2121, 0.1), (-0.2121, -0.2121, 1.5), (-0.2494, -0.1667, 0.1), (-0.2494, -0.1667, 1.5), (-0.2772, -0.1148, 0.1), (-0.2772, -0.1148, 1.5), (-0.2942, -0.05853, 0.1), (-0.2942, -0.05853, 1.5), (-0.3, 0.0, 0.1), (-0.3, 0.0, 1.5), (-0.2942, 0.05853, 0.1), (-0.2942, 0.05853, 1.5), (-0.2772, 0.1148, 0.1), (-0.2772, 0.1148, 1.5), (-0.2494, 0.1667, 0.1), (-0.2494, 0.1667, 1.5), (-0.2121, 0.2121, 0.1), (-0.2121, 0.2121, 1.5), (-0.1667, 0.2494, 0.1), (-0.1667, 0.2494, 1.5), (-0.1148, 0.2772, 0.1), (-0.1148, 0.2772, 1.5), (-0.05853, 0.2942, 0.1), (-0.05853, 0.2942, 1.5)], [], [(0, 1, 3, 2), (2, 3, 5, 4), (4, 5, 7, 6), (6, 7, 9, 8), (8, 9, 11, 10), (10, 11, 13, 12), (12, 13, 15, 14), (14, 15, 17, 16), (16, 17, 19, 18), (18, 19, 21, 20), (20, 21, 23, 22), (22, 23, 25, 24), (24, 25, 27, 26), (26, 27, 29, 28), (28, 29, 31, 30), (30, 31, 33, 32), (32, 33, 35, 34), (34, 35, 37, 36), (36, 37, 39, 38), (38, 39, 41, 40), (40, 41, 43, 42), (42, 43, 45, 44), (44, 45, 47, 46), (46, 47, 49, 48), (48, 49, 51, 50), (50, 51, 53, 52), (52, 53, 55, 54), (54, 55, 57, 56), (56, 57, 59, 58), (58, 59, 61, 60), (3, 1, 63, 61, 59, 57, 55, 53, 51, 49, 47, 45, 43, 41, 39, 37, 35, 33, 31, 29, 27, 25, 23, 21, 19, 17, 15, 13, 11, 9, 7, 5), (60, 61, 63, 62), (62, 63, 1, 0), (0, 2, 4, 6, 8, 10, 12, 14, 16, 18, 20, 22, 24, 26, 28, 30, 32, 34, 36, 38, 40, 42, 44, 46, 48, 50, 52, 54, 56, 58, 60, 62)])
_uv = me_cylinder_018.uv_layers.new(name='UVMap')
_uv.uv.foreach_set('vector', [1.0, 0.5, 1.0, 1.0, 0.9688, 1.0, 0.9688, 0.5, 0.9688, 0.5, 0.9688, 1.0, 0.9375, 1.0, 0.9375, 0.5, 0.9375, 0.5, 0.9375, 1.0, 0.9062, 1.0, 0.9062, 0.5, 0.9062, 0.5, 0.9062, 1.0, 0.875, 1.0, 0.875, 0.5, 0.875, 0.5, 0.875, 1.0, 0.8438, 1.0, 0.8438, 0.5, 0.8438, 0.5, 0.8438, 1.0, 0.8125, 1.0, 0.8125, 0.5, 0.8125, 0.5, 0.8125, 1.0, 0.7812, 1.0, 0.7812, 0.5, 0.7812, 0.5, 0.7812, 1.0, 0.75, 1.0, 0.75, 0.5, 0.75, 0.5, 0.75, 1.0, 0.7188, 1.0, 0.7188, 0.5, 0.7188, 0.5, 0.7188, 1.0, 0.6875, 1.0, 0.6875, 0.5, 0.6875, 0.5, 0.6875, 1.0, 0.6562, 1.0, 0.6562, 0.5, 0.6562, 0.5, 0.6562, 1.0, 0.625, 1.0, 0.625, 0.5, 0.625, 0.5, 0.625, 1.0, 0.5938, 1.0, 0.5938, 0.5, 0.5938, 0.5, 0.5938, 1.0, 0.5625, 1.0, 0.5625, 0.5, 0.5625, 0.5, 0.5625, 1.0, 0.5312, 1.0, 0.5312, 0.5, 0.5312, 0.5, 0.5312, 1.0, 0.5, 1.0, 0.5, 0.5, 0.5, 0.5, 0.5, 1.0, 0.4688, 1.0, 0.4688, 0.5, 0.4688, 0.5, 0.4688, 1.0, 0.4375, 1.0, 0.4375, 0.5, 0.4375, 0.5, 0.4375, 1.0, 0.4062, 1.0, 0.4062, 0.5, 0.4062, 0.5, 0.4062, 1.0, 0.375, 1.0, 0.375, 0.5, 0.375, 0.5, 0.375, 1.0, 0.3438, 1.0, 0.3438, 0.5, 0.3438, 0.5, 0.3438, 1.0, 0.3125, 1.0, 0.3125, 0.5, 0.3125, 0.5, 0.3125, 1.0, 0.2812, 1.0, 0.2812, 0.5, 0.2812, 0.5, 0.2812, 1.0, 0.25, 1.0, 0.25, 0.5, 0.25, 0.5, 0.25, 1.0, 0.2188, 1.0, 0.2188, 0.5, 0.2188, 0.5, 0.2188, 1.0, 0.1875, 1.0, 0.1875, 0.5, 0.1875, 0.5, 0.1875, 1.0, 0.1562, 1.0, 0.1562, 0.5, 0.1562, 0.5, 0.1562, 1.0, 0.125, 1.0, 0.125, 0.5, 0.125, 0.5, 0.125, 1.0, 0.09375, 1.0, 0.09375, 0.5, 0.09375, 0.5, 0.09375, 1.0, 0.0625, 1.0, 0.0625, 0.5, 0.2968, 0.4854, 0.25, 0.49, 0.2032, 0.4854, 0.1582, 0.4717, 0.1167, 0.4496, 0.08029, 0.4197, 0.05045, 0.3833, 0.02827, 0.3418, 0.01461, 0.2968, 0.01, 0.25, 0.01461, 0.2032, 0.02827, 0.1582, 0.05045, 0.1167, 0.08029, 0.08029, 0.1167, 0.05045, 0.1582, 0.02827, 0.2032, 0.01461, 0.25, 0.01, 0.2968, 0.01461, 0.3418, 0.02827, 0.3833, 0.05045, 0.4197, 0.08029, 0.4496, 0.1167, 0.4717, 0.1582, 0.4854, 0.2032, 0.49, 0.25, 0.4854, 0.2968, 0.4717, 0.3418, 0.4496, 0.3833, 0.4197, 0.4197, 0.3833, 0.4496, 0.3418, 0.4717, 0.0625, 0.5, 0.0625, 1.0, 0.03125, 1.0, 0.03125, 0.5, 0.03125, 0.5, 0.03125, 1.0, 0.0, 1.0, 0.0, 0.5, 0.75, 0.49, 0.7968, 0.4854, 0.8418, 0.4717, 0.8833, 0.4496, 0.9197, 0.4197, 0.9496, 0.3833, 0.9717, 0.3418, 0.9854, 0.2968, 0.99, 0.25, 0.9854, 0.2032, 0.9717, 0.1582, 0.9496, 0.1167, 0.9197, 0.08029, 0.8833, 0.05045, 0.8418, 0.02827, 0.7968, 0.01461, 0.75, 0.01, 0.7032, 0.01461, 0.6582, 0.02827, 0.6167, 0.05045, 0.5803, 0.08029, 0.5504, 0.1167, 0.5283, 0.1582, 0.5146, 0.2032, 0.51, 0.25, 0.5146, 0.2968, 0.5283, 0.3418, 0.5504, 0.3833, 0.5803, 0.4197, 0.6167, 0.4496, 0.6582, 0.4717, 0.7032, 0.4854])
me_cylinder_018.update()

# ---- objects
ob_plane = bpy.data.objects.new('Plane', me_plane)
ob_cylinder_003 = bpy.data.objects.new('Cylinder.003', me_cylinder_003)
ob_cylinder_004 = bpy.data.objects.new('Cylinder.004', me_cylinder_004)
ob_cylinder_005 = bpy.data.objects.new('Cylinder.005', me_cylinder_005)
ob_cylinder_006 = bpy.data.objects.new('Cylinder.006', me_cylinder_006)
ob_cylinder_007 = bpy.data.objects.new('Cylinder.007', me_cylinder_007)
ob_cylinder_008 = bpy.data.objects.new('Cylinder.008', me_cylinder_008)
ob_cylinder_009 = bpy.data.objects.new('Cylinder.009', me_cylinder_009)
ob_cylinder_011 = bpy.data.objects.new('Cylinder.011', me_cylinder_011)
ob_cylinder_012 = bpy.data.objects.new('Cylinder.012', me_cylinder_012)
ob_cylinder_013 = bpy.data.objects.new('Cylinder.013', me_cylinder_013)
ob_cylinder_014 = bpy.data.objects.new('Cylinder.014', me_cylinder_014)
ob_cylinder_015 = bpy.data.objects.new('Cylinder.015', me_cylinder_015)
ob_cylinder_016 = bpy.data.objects.new('Cylinder.016', me_cylinder_016)
ob_cylinder_002 = bpy.data.objects.new('Cylinder.002', me_cylinder_018)

# ---- transforms, parenting, visibility, modifiers, constraints
ob_plane.location = (0.0, 0.0, 0.0)
_m = ob_plane.modifiers.new('Boolean', 'BOOLEAN')
_m = ob_plane.modifiers.new('Boolean.001', 'BOOLEAN')
_m = ob_plane.modifiers.new('Boolean.002', 'BOOLEAN')
ob_cylinder_003.location = (5.7, -1.45, 0.0)
_m = ob_cylinder_003.modifiers.new('Boolean', 'BOOLEAN')
_m.object = ob_cylinder_011
ob_cylinder_004.location = (-1.4, -0.65, 0.0)
ob_cylinder_004.rotation_euler = (0.0, -0.0, -1.571)
_m = ob_cylinder_004.modifiers.new('Boolean', 'BOOLEAN')
_m.object = ob_cylinder_002
ob_cylinder_005.location = (-1.4, 4.55, 0.0)
ob_cylinder_005.rotation_euler = (0.0, -0.0, -1.571)
_m = ob_cylinder_005.modifiers.new('Boolean', 'BOOLEAN')
_m.object = ob_cylinder_012
ob_cylinder_006.location = (-1.4, 9.65, 0.0)
ob_cylinder_006.rotation_euler = (0.0, -0.0, -1.571)
_m = ob_cylinder_006.modifiers.new('Boolean', 'BOOLEAN')
_m.object = ob_cylinder_013
ob_cylinder_007.location = (2.3, 10.45, 0.0)
ob_cylinder_007.rotation_euler = (0.0, -0.0, -3.142)
_m = ob_cylinder_007.modifiers.new('Boolean', 'BOOLEAN')
_m.object = ob_cylinder_014
ob_cylinder_008.location = (3.1, 5.05, 0.0)
ob_cylinder_008.rotation_euler = (0.0, -0.0, -3.142)
_m = ob_cylinder_008.modifiers.new('Boolean', 'BOOLEAN')
_m.object = ob_cylinder_015
ob_cylinder_009.location = (5.7, 5.05, 0.0)
ob_cylinder_009.rotation_euler = (0.0, -0.0, -3.142)
_m = ob_cylinder_009.modifiers.new('Boolean', 'BOOLEAN')
_m.object = ob_cylinder_016
ob_cylinder_011.location = (5.7, -1.45, 0.0)
ob_cylinder_012.location = (-1.4, 4.55, 0.0)
ob_cylinder_013.location = (-1.4, 9.65, 0.0)
ob_cylinder_014.location = (2.3, 10.45, 0.0)
ob_cylinder_015.location = (3.1, 5.05, 0.0)
ob_cylinder_016.location = (5.7, 5.05, 0.0)
ob_cylinder_002.location = (-1.4, -0.65, 0.0)

# ---- collection membership
col_collection.objects.link(ob_plane)
col_collection.objects.link(ob_cylinder_003)
col_collection.objects.link(ob_cylinder_004)
col_collection.objects.link(ob_cylinder_005)
col_collection.objects.link(ob_cylinder_006)
col_collection.objects.link(ob_cylinder_007)
col_collection.objects.link(ob_cylinder_008)
col_collection.objects.link(ob_cylinder_009)
col_collection.objects.link(ob_cylinder_011)
col_collection.objects.link(ob_cylinder_012)
col_collection.objects.link(ob_cylinder_013)
col_collection.objects.link(ob_cylinder_014)
col_collection.objects.link(ob_cylinder_015)
col_collection.objects.link(ob_cylinder_016)
col_collection.objects.link(ob_cylinder_002)

# ---- scene / render settings (as saved in the file)
scene.frame_start = 1; scene.frame_end = 250; scene.frame_set(1)
scene.render.engine = 'BLENDER_EEVEE_NEXT'
scene.cycles.sampling_pattern = 'TABULATED_SOBOL'
scene.view_settings.view_transform = 'Filmic'
bpy.context.view_layer.update()

# ---- added for rendering (the .blend has no active camera and no usable light): camera, sun
cam_auto = bpy.data.cameras.new('AutoCamera')
cam_auto.lens = 50.0
cam_auto.sensor_width = 36.0
cam_auto.clip_end = 1000.0
ob_auto_camera = bpy.data.objects.new('AutoCamera', cam_auto)
scene.collection.objects.link(ob_auto_camera)
ob_auto_camera.location = (16.3114, -12.4937, 12.0791)
ob_auto_camera.rotation_euler = (1.09748, -7.21219e-08, 0.694738)
scene.camera = ob_auto_camera
light_auto_sun = bpy.data.lights.new('AutoSun', 'SUN')
light_auto_sun.energy = 3.0
light_auto_sun.angle = 0.0523599
ob_auto_sun = bpy.data.objects.new('AutoSun', light_auto_sun)
scene.collection.objects.link(ob_auto_sun)
ob_auto_sun.rotation_euler = (0.872665, 0.174533, 0.523599)
bpy.context.view_layer.update()
